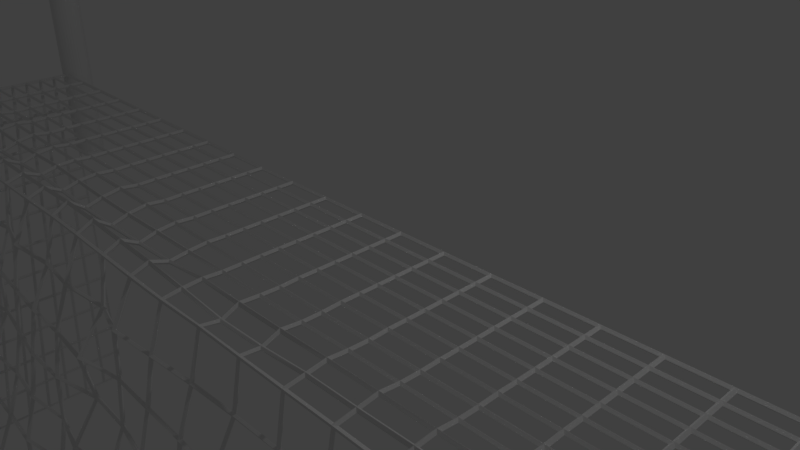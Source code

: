 # Source: Goal.blend  (saved by Blender 2.77.0; exported with 4.5.12 LTS)
import bpy
from mathutils import Matrix  # noqa: F401  (used for matrix-valued properties, if any)

bpy.ops.wm.read_factory_settings(use_empty=True)
scene = bpy.context.scene
scene.name = 'Scene'

# ---- collections
col_collection_1 = bpy.data.collections.new('Collection 1'); scene.collection.children.link(col_collection_1)

# ---- world
world_world = bpy.data.worlds.new('World'); scene.world = world_world
world_world.color = (0.05088, 0.05088, 0.05088)
world_world.use_sun_shadow = False
world_world.sun_shadow_jitter_overblur = 0.0
world_world.cycles.sampling_method = 'MANUAL'

# ---- cameras
cam_camera = bpy.data.cameras.new('Camera')
cam_camera.clip_end = 100.0
cam_camera.lens = 35.0
cam_camera.sensor_width = 32.0
cam_camera.sensor_height = 18.0
cam_camera.ortho_scale = 7.314
cam_camera.dof.focus_distance = 0.0
cam_camera.dof.aperture_fstop = 128.0

# ---- lights
light_lamp = bpy.data.lights.new('Lamp', 'POINT')
light_lamp.transmission_factor = 0.0
light_lamp.cutoff_distance = 30.0
light_lamp.energy = 100.0
light_lamp.shadow_buffer_clip_start = 1.001
light_lamp.shadow_soft_size = 0.1
light_lamp.shadow_maximum_resolution = 0.006
light_lamp.use_absolute_resolution = True

# ---- meshes
me_plane = bpy.data.meshes.new('Plane')
me_plane.from_pydata([(0.6982, 0.02452, 0.5744), (0.6892, 0.02079, 0.5654), (0.6823, 0.01389, 0.5585), (0.6786, 0.004877, 0.5548), (0.6786, -0.004877, 0.5548), (0.6823, -0.01389, 0.5585), (0.6892, -0.02079, 0.5654), (0.6982, -0.02452, 0.5744), (0.7281, 1.908e-08, 0.6043), (0.7262, -0.009567, 0.6024), (0.7126, -0.0231, 0.5889), (0.7031, -0.025, 0.5793), (0.7126, 0.0231, 0.5889), (0.717, 0.02079, 0.5932), (0.7239, 0.01389, 0.6001), (0.7262, 0.009567, 0.6024), (0.7031, 0.025, 0.5793), (0.708, 0.02452, 0.5842), (0.7208, 0.01768, 0.597), (0.7276, 0.004877, 0.6038), (0.7276, -0.004877, 0.6038), (0.7239, -0.01389, 0.6001), (0.7208, -0.01768, 0.597), (0.717, -0.02079, 0.5932), (0.708, -0.02452, 0.5842), (0.6935, -0.0231, 0.5697), (0.6854, -0.01768, 0.5616), (0.68, -0.009567, 0.5562), (0.6781, 4.805e-08, 0.5543), (0.68, 0.009567, 0.5562), (-0.8239, 0.0231, 0.5697), (0.6982, 0.02452, -0.08616), (-0.8158, 0.01768, 0.5616), (0.6935, 0.0231, -0.08616), (-0.8104, 0.009567, 0.5562), (0.6892, 0.02079, -0.08616), (-0.8085, 4.278e-08, 0.5543), (0.6854, 0.01768, -0.08616), (-0.8104, -0.009567, 0.5562), (0.6823, 0.01389, -0.08616), (-0.8158, -0.01768, 0.5616), (0.68, 0.009567, -0.08616), (-0.8239, -0.0231, 0.5697), (0.6786, 0.004877, -0.08616), (-0.8384, -0.02452, 0.5842), (0.6781, 4.469e-08, -0.08616), (-0.8474, -0.02079, 0.5932), (0.6786, -0.004877, -0.08616), (-0.8512, -0.01768, 0.597), (0.68, -0.009567, -0.08616), (-0.8543, -0.01389, 0.6001), (0.6823, -0.01389, -0.08616), (-0.858, -0.004877, 0.6038), (0.6854, -0.01768, -0.08616), (-0.858, 0.004877, 0.6038), (0.6892, -0.02079, -0.08616), (-0.8512, 0.01768, 0.597), (0.6935, -0.0231, -0.08616), (-0.8384, 0.02452, 0.5842), (0.6982, -0.02452, -0.08616), (-0.8335, 0.025, 0.5793), (0.7031, -0.025, -0.08616), (-0.8566, 0.009567, 0.6024), (0.708, -0.02452, -0.08616), (-0.8543, 0.01389, 0.6001), (0.7126, -0.0231, -0.08616), (-0.8474, 0.02079, 0.5932), (0.717, -0.02079, -0.08616), (-0.843, 0.0231, 0.5889), (0.7208, -0.01768, -0.08616), (-0.8335, -0.025, 0.5793), (0.7239, -0.01389, -0.08616), (-0.843, -0.0231, 0.5889), (0.7262, -0.009567, -0.08616), (-0.8566, -0.009567, 0.6024), (0.7276, -0.004877, -0.08616), (-0.8585, 2.434e-08, 0.6043), (0.7281, 2.243e-08, -0.08616), (-0.8286, -0.02452, 0.5744), (0.7276, 0.004877, -0.08616), (-0.8196, -0.02079, 0.5654), (0.7262, 0.009567, -0.08616), (-0.8127, -0.01389, 0.5585), (0.7239, 0.01389, -0.08616), (-0.809, -0.004877, 0.5548), (0.7208, 0.01768, -0.08616), (-0.809, 0.004877, 0.5548), (0.717, 0.02079, -0.08616), (-0.8127, 0.01389, 0.5585), (0.7126, 0.0231, -0.08616), (-0.8196, 0.02079, 0.5654), (0.708, 0.02452, -0.08616), (-0.8286, 0.02452, 0.5744), (0.7031, 0.025, -0.08616), (0.6854, 0.01768, 0.5616), (0.6935, 0.0231, 0.5697), (-0.8286, 0.02452, -0.08616), (-0.8196, 0.02079, -0.08616), (-0.8127, 0.01389, -0.08616), (-0.809, 0.004877, -0.08616), (-0.809, -0.004877, -0.08616), (-0.8127, -0.01389, -0.08616), (-0.8196, -0.02079, -0.08616), (-0.8286, -0.02452, -0.08616), (-0.8585, 2.434e-08, -0.08616), (-0.8566, -0.009567, -0.08616), (-0.843, -0.0231, -0.08616), (-0.8335, -0.025, -0.08616), (-0.843, 0.0231, -0.08616), (-0.8474, 0.02079, -0.08616), (-0.8543, 0.01389, -0.08616), (-0.8566, 0.009567, -0.08616), (-0.8335, 0.025, -0.08616), (-0.8384, 0.02452, -0.08616), (-0.8512, 0.01768, -0.08616), (-0.858, 0.004877, -0.08616), (-0.858, -0.004877, -0.08616), (-0.8543, -0.01389, -0.08616), (-0.8512, -0.01768, -0.08616), (-0.8474, -0.02079, -0.08616), (-0.8384, -0.02452, -0.08616), (-0.8239, -0.0231, -0.08616), (-0.8158, -0.01768, -0.08616), (-0.8104, -0.009567, -0.08616), (-0.8085, 4.278e-08, -0.08616), (-0.8104, 0.009567, -0.08616), (-0.8158, 0.01768, -0.08616), (-0.8239, 0.0231, -0.08616), (0.7054, -0.02507, 0.5877), (0.7054, -0.2866, 0.5877), (0.7069, -0.02507, 0.5876), (0.7069, -0.2866, 0.5876), (0.7083, -0.02507, 0.5871), (0.7083, -0.2866, 0.5871), (0.7097, -0.02507, 0.5864), (0.7097, -0.2866, 0.5864), (0.7109, -0.02507, 0.5854), (0.7109, -0.2866, 0.5854), (0.7118, -0.02507, 0.5842), (0.7118, -0.2866, 0.5842), (0.7125, -0.02507, 0.5829), (0.7125, -0.2866, 0.5829), (0.713, -0.02507, 0.5815), (0.713, -0.2866, 0.5815), (0.7131, -0.02507, 0.5799), (0.7131, -0.2866, 0.5799), (0.713, -0.02507, 0.5784), (0.713, -0.2866, 0.5784), (0.7125, -0.02507, 0.577), (0.7125, -0.2866, 0.577), (0.7118, -0.02507, 0.5756), (0.7118, -0.2866, 0.5756), (0.7109, -0.02507, 0.5744), (0.7109, -0.2866, 0.5744), (0.7097, -0.02507, 0.5735), (0.7097, -0.2866, 0.5735), (0.7083, -0.02507, 0.5728), (0.7083, -0.2866, 0.5728), (0.7069, -0.02507, 0.5723), (0.7069, -0.2866, 0.5723), (0.7054, -0.02507, 0.5722), (0.7054, -0.2866, 0.5722), (0.7039, -0.02507, 0.5723), (0.7039, -0.2866, 0.5723), (0.7024, -0.02507, 0.5728), (0.7024, -0.2866, 0.5728), (0.7011, -0.02507, 0.5735), (0.7011, -0.2866, 0.5735), (0.6999, -0.02507, 0.5744), (0.6999, -0.2866, 0.5744), (0.6989, -0.02507, 0.5756), (0.6989, -0.2866, 0.5756), (0.6982, -0.02507, 0.577), (0.6982, -0.2866, 0.577), (0.6978, -0.02507, 0.5784), (0.6978, -0.2866, 0.5784), (0.6976, -0.02507, 0.5799), (0.6976, -0.2866, 0.5799), (0.6978, -0.02507, 0.5815), (0.6978, -0.2866, 0.5815), (0.6982, -0.02507, 0.5829), (0.6982, -0.2866, 0.5829), (0.6989, -0.02507, 0.5842), (0.6989, -0.2866, 0.5842), (0.6999, -0.02507, 0.5854), (0.6999, -0.2866, 0.5854), (0.7011, -0.02507, 0.5864), (0.7011, -0.2866, 0.5864), (0.7024, -0.02507, 0.5871), (0.7024, -0.2866, 0.5871), (0.7039, -0.02507, 0.5876), (0.7039, -0.2866, 0.5876), (0.7054, -0.2889, 0.5875), (0.7069, -0.2889, 0.5874), (0.7083, -0.2888, 0.587), (0.7097, -0.2887, 0.5862), (0.7109, -0.2886, 0.5853), (0.7118, -0.2884, 0.5841), (0.7125, -0.2882, 0.5828), (0.713, -0.288, 0.5814), (0.7131, -0.2878, 0.5799), (0.713, -0.2876, 0.5784), (0.7125, -0.2873, 0.5769), (0.7118, -0.2871, 0.5756), (0.7109, -0.287, 0.5744), (0.7097, -0.2868, 0.5735), (0.7083, -0.2867, 0.5728), (0.7069, -0.2867, 0.5723), (0.7054, -0.2866, 0.5722), (0.7039, -0.2867, 0.5723), (0.7024, -0.2867, 0.5728), (0.7011, -0.2868, 0.5735), (0.6999, -0.287, 0.5744), (0.6989, -0.2871, 0.5756), (0.6982, -0.2873, 0.5769), (0.6978, -0.2876, 0.5784), (0.6976, -0.2878, 0.5799), (0.6978, -0.288, 0.5814), (0.6982, -0.2882, 0.5828), (0.6989, -0.2884, 0.5841), (0.6999, -0.2886, 0.5853), (0.7011, -0.2887, 0.5862), (0.7024, -0.2888, 0.587), (0.7039, -0.2889, 0.5874), (0.7054, -0.2911, 0.587), (0.7069, -0.2911, 0.5869), (0.7083, -0.2909, 0.5865), (0.7097, -0.2907, 0.5858), (0.7109, -0.2905, 0.5849), (0.7118, -0.2901, 0.5837), (0.7125, -0.2897, 0.5825), (0.713, -0.2893, 0.5811), (0.7131, -0.2889, 0.5796), (0.713, -0.2884, 0.5782), (0.7125, -0.288, 0.5768), (0.7118, -0.2876, 0.5755), (0.7109, -0.2873, 0.5743), (0.7097, -0.287, 0.5734), (0.7083, -0.2868, 0.5727), (0.7069, -0.2867, 0.5723), (0.7054, -0.2866, 0.5722), (0.7039, -0.2867, 0.5723), (0.7024, -0.2868, 0.5727), (0.7011, -0.287, 0.5734), (0.6999, -0.2873, 0.5743), (0.6989, -0.2876, 0.5755), (0.6982, -0.288, 0.5768), (0.6978, -0.2884, 0.5782), (0.6976, -0.2889, 0.5796), (0.6978, -0.2893, 0.5811), (0.6982, -0.2897, 0.5825), (0.6989, -0.2901, 0.5837), (0.6999, -0.2905, 0.5849), (0.7011, -0.2907, 0.5858), (0.7024, -0.2909, 0.5865), (0.7039, -0.2911, 0.5869), (0.7054, -0.2932, 0.5862), (0.7069, -0.2931, 0.5861), (0.7083, -0.293, 0.5857), (0.7097, -0.2927, 0.5851), (0.7109, -0.2923, 0.5842), (0.7118, -0.2918, 0.5831), (0.7125, -0.2912, 0.5819), (0.713, -0.2906, 0.5806), (0.7131, -0.2899, 0.5792), (0.713, -0.2893, 0.5778), (0.7125, -0.2887, 0.5765), (0.7118, -0.2881, 0.5753), (0.7109, -0.2876, 0.5742), (0.7097, -0.2872, 0.5734), (0.7083, -0.2869, 0.5727), (0.7069, -0.2867, 0.5723), (0.7054, -0.2866, 0.5722), (0.7039, -0.2867, 0.5723), (0.7024, -0.2869, 0.5727), (0.7011, -0.2872, 0.5734), (0.6999, -0.2876, 0.5742), (0.6989, -0.2881, 0.5753), (0.6982, -0.2887, 0.5765), (0.6978, -0.2893, 0.5778), (0.6976, -0.2899, 0.5792), (0.6978, -0.2906, 0.5806), (0.6982, -0.2912, 0.5819), (0.6989, -0.2918, 0.5831), (0.6999, -0.2923, 0.5842), (0.7011, -0.2927, 0.5851), (0.7024, -0.293, 0.5857), (0.7039, -0.2931, 0.5861), (0.7054, -0.2952, 0.5851), (0.7069, -0.2951, 0.585), (0.7083, -0.2949, 0.5847), (0.7097, -0.2945, 0.5841), (0.7109, -0.2939, 0.5832), (0.7118, -0.2933, 0.5823), (0.7125, -0.2925, 0.5811), (0.713, -0.2917, 0.5799), (0.7131, -0.2909, 0.5787), (0.713, -0.2901, 0.5774), (0.7125, -0.2893, 0.5762), (0.7118, -0.2885, 0.5751), (0.7109, -0.2879, 0.5741), (0.7097, -0.2874, 0.5733), (0.7083, -0.287, 0.5727), (0.7069, -0.2867, 0.5723), (0.7054, -0.2866, 0.5722), (0.7039, -0.2867, 0.5723), (0.7024, -0.287, 0.5727), (0.7011, -0.2874, 0.5733), (0.6999, -0.2879, 0.5741), (0.6989, -0.2885, 0.5751), (0.6982, -0.2893, 0.5762), (0.6978, -0.2901, 0.5774), (0.6976, -0.2909, 0.5787), (0.6978, -0.2917, 0.5799), (0.6982, -0.2925, 0.5811), (0.6989, -0.2933, 0.5823), (0.6999, -0.2939, 0.5832), (0.7011, -0.2945, 0.5841), (0.7024, -0.2949, 0.5847), (0.7039, -0.2951, 0.585), (0.7054, -0.297, 0.5838), (0.7069, -0.2969, 0.5837), (0.7083, -0.2966, 0.5833), (0.7097, -0.2961, 0.5828), (0.7109, -0.2955, 0.5821), (0.7118, -0.2947, 0.5812), (0.7125, -0.2938, 0.5802), (0.713, -0.2928, 0.5791), (0.7131, -0.2918, 0.578), (0.713, -0.2908, 0.5768), (0.7125, -0.2898, 0.5758), (0.7118, -0.2889, 0.5747), (0.7109, -0.2882, 0.5739), (0.7097, -0.2875, 0.5731), (0.7083, -0.287, 0.5726), (0.7069, -0.2867, 0.5723), (0.7054, -0.2866, 0.5722), (0.7039, -0.2867, 0.5723), (0.7024, -0.287, 0.5726), (0.7011, -0.2875, 0.5731), (0.6999, -0.2882, 0.5739), (0.6989, -0.2889, 0.5747), (0.6982, -0.2898, 0.5758), (0.6978, -0.2908, 0.5768), (0.6976, -0.2918, 0.578), (0.6978, -0.2928, 0.5791), (0.6982, -0.2938, 0.5802), (0.6989, -0.2947, 0.5812), (0.6999, -0.2955, 0.5821), (0.7011, -0.2961, 0.5828), (0.7024, -0.2966, 0.5833), (0.7039, -0.2969, 0.5837), (0.7054, -0.2985, 0.5822), (0.7069, -0.2984, 0.5821), (0.7083, -0.2981, 0.5818), (0.7097, -0.2975, 0.5813), (0.7109, -0.2968, 0.5807), (0.7118, -0.2959, 0.5799), (0.7125, -0.2949, 0.5791), (0.713, -0.2938, 0.5781), (0.7131, -0.2926, 0.5772), (0.713, -0.2914, 0.5762), (0.7125, -0.2903, 0.5753), (0.7118, -0.2893, 0.5744), (0.7109, -0.2884, 0.5736), (0.7097, -0.2877, 0.573), (0.7083, -0.2871, 0.5726), (0.7069, -0.2868, 0.5723), (0.7054, -0.2866, 0.5722), (0.7039, -0.2868, 0.5723), (0.7024, -0.2871, 0.5726), (0.7011, -0.2877, 0.573), (0.6999, -0.2884, 0.5736), (0.6989, -0.2893, 0.5744), (0.6982, -0.2903, 0.5753), (0.6978, -0.2914, 0.5762), (0.6976, -0.2926, 0.5772), (0.6978, -0.2938, 0.5781), (0.6982, -0.2949, 0.5791), (0.6989, -0.2959, 0.5799), (0.6999, -0.2968, 0.5807), (0.7011, -0.2975, 0.5813), (0.7024, -0.2981, 0.5818), (0.7039, -0.2984, 0.5821), (0.7054, -0.2999, 0.5803), (0.7069, -0.2997, 0.5802), (0.7083, -0.2994, 0.58), (0.7097, -0.2988, 0.5796), (0.7109, -0.2979, 0.5791), (0.7118, -0.2969, 0.5785), (0.7125, -0.2958, 0.5778), (0.713, -0.2945, 0.577), (0.7131, -0.2933, 0.5762), (0.713, -0.292, 0.5755), (0.7125, -0.2907, 0.5747), (0.7118, -0.2896, 0.574), (0.7109, -0.2886, 0.5734), (0.7097, -0.2878, 0.5729), (0.7083, -0.2872, 0.5725), (0.7069, -0.2868, 0.5722), (0.7054, -0.2866, 0.5722), (0.7039, -0.2868, 0.5722), (0.7024, -0.2872, 0.5725), (0.7011, -0.2878, 0.5729), (0.6999, -0.2886, 0.5734), (0.6989, -0.2896, 0.574), (0.6982, -0.2907, 0.5747), (0.6978, -0.292, 0.5755), (0.6976, -0.2933, 0.5762), (0.6978, -0.2945, 0.577), (0.6982, -0.2958, 0.5778), (0.6989, -0.2969, 0.5785), (0.6999, -0.2979, 0.5791), (0.7011, -0.2988, 0.5796), (0.7024, -0.2994, 0.58), (0.7039, -0.2997, 0.5802), (0.7054, -0.3009, 0.5783), (0.7069, -0.3008, 0.5783), (0.7083, -0.3004, 0.5781), (0.7097, -0.2997, 0.5778), (0.7109, -0.2988, 0.5774), (0.7118, -0.2977, 0.577), (0.7125, -0.2965, 0.5764), (0.713, -0.2952, 0.5758), (0.7131, -0.2938, 0.5752), (0.713, -0.2924, 0.5746), (0.7125, -0.2911, 0.5741), (0.7118, -0.2898, 0.5735), (0.7109, -0.2887, 0.5731), (0.7097, -0.2879, 0.5727), (0.7083, -0.2872, 0.5724), (0.7069, -0.2868, 0.5722), (0.7054, -0.2866, 0.5722), (0.7039, -0.2868, 0.5722), (0.7024, -0.2872, 0.5724), (0.7011, -0.2879, 0.5727), (0.6999, -0.2887, 0.5731), (0.6989, -0.2898, 0.5735), (0.6982, -0.2911, 0.5741), (0.6978, -0.2924, 0.5746), (0.6976, -0.2938, 0.5752), (0.6978, -0.2952, 0.5758), (0.6982, -0.2965, 0.5764), (0.6989, -0.2977, 0.577), (0.6999, -0.2988, 0.5774), (0.7011, -0.2997, 0.5778), (0.7024, -0.3004, 0.5781), (0.7039, -0.3008, 0.5783), (0.7054, -0.3017, 0.5762), (0.7069, -0.3015, 0.5762), (0.7083, -0.3011, 0.576), (0.7097, -0.3004, 0.5759), (0.7109, -0.2995, 0.5756), (0.7118, -0.2983, 0.5753), (0.7125, -0.297, 0.5749), (0.713, -0.2956, 0.5746), (0.7131, -0.2941, 0.5742), (0.713, -0.2927, 0.5738), (0.7125, -0.2913, 0.5734), (0.7118, -0.29, 0.5731), (0.7109, -0.2888, 0.5728), (0.7097, -0.2879, 0.5725), (0.7083, -0.2872, 0.5723), (0.7069, -0.2868, 0.5722), (0.7054, -0.2866, 0.5722), (0.7039, -0.2868, 0.5722), (0.7024, -0.2872, 0.5723), (0.7011, -0.2879, 0.5725), (0.6999, -0.2888, 0.5728), (0.6989, -0.29, 0.5731), (0.6982, -0.2913, 0.5734), (0.6978, -0.2927, 0.5738), (0.6976, -0.2941, 0.5742), (0.6978, -0.2956, 0.5746), (0.6982, -0.297, 0.5749), (0.6989, -0.2983, 0.5753), (0.6999, -0.2995, 0.5756), (0.7011, -0.3004, 0.5759), (0.7024, -0.3011, 0.576), (0.7039, -0.3015, 0.5762), (0.7069, -0.4827, -0.1), (0.7054, -0.4828, -0.09996), (0.7083, -0.4823, -0.1001), (0.7097, -0.4816, -0.1003), (0.7109, -0.4806, -0.1005), (0.7118, -0.4795, -0.1009), (0.7125, -0.4782, -0.1012), (0.713, -0.4768, -0.1016), (0.7131, -0.4753, -0.102), (0.713, -0.4739, -0.1024), (0.7125, -0.4725, -0.1027), (0.7118, -0.4712, -0.1031), (0.7109, -0.47, -0.1034), (0.7097, -0.4691, -0.1036), (0.7083, -0.4684, -0.1038), (0.7069, -0.468, -0.1039), (0.7054, -0.4678, -0.104), (0.7039, -0.468, -0.1039), (0.7024, -0.4684, -0.1038), (0.7011, -0.4691, -0.1036), (0.6999, -0.47, -0.1034), (0.6989, -0.4712, -0.1031), (0.6982, -0.4725, -0.1027), (0.6978, -0.4739, -0.1024), (0.6976, -0.4753, -0.102), (0.6978, -0.4768, -0.1016), (0.6982, -0.4782, -0.1012), (0.6989, -0.4795, -0.1009), (0.6999, -0.4806, -0.1005), (0.7011, -0.4816, -0.1003), (0.7024, -0.4823, -0.1001), (0.7039, -0.4827, -0.1), (-0.8326, -0.02507, 0.5877), (-0.8326, -0.2866, 0.5877), (-0.8311, -0.02507, 0.5876), (-0.8311, -0.2866, 0.5876), (-0.8296, -0.02507, 0.5871), (-0.8296, -0.2866, 0.5871), (-0.8283, -0.02507, 0.5864), (-0.8283, -0.2866, 0.5864), (-0.8271, -0.02507, 0.5854), (-0.8271, -0.2866, 0.5854), (-0.8261, -0.02507, 0.5842), (-0.8261, -0.2866, 0.5842), (-0.8254, -0.02507, 0.5829), (-0.8254, -0.2866, 0.5829), (-0.825, -0.02507, 0.5815), (-0.825, -0.2866, 0.5815), (-0.8248, -0.02507, 0.5799), (-0.8248, -0.2866, 0.5799), (-0.825, -0.02507, 0.5784), (-0.825, -0.2866, 0.5784), (-0.8254, -0.02507, 0.577), (-0.8254, -0.2866, 0.577), (-0.8261, -0.02507, 0.5756), (-0.8261, -0.2866, 0.5756), (-0.8271, -0.02507, 0.5744), (-0.8271, -0.2866, 0.5744), (-0.8283, -0.02507, 0.5735), (-0.8283, -0.2866, 0.5735), (-0.8296, -0.02507, 0.5728), (-0.8296, -0.2866, 0.5728), (-0.8311, -0.02507, 0.5723), (-0.8311, -0.2866, 0.5723), (-0.8326, -0.02507, 0.5722), (-0.8326, -0.2866, 0.5722), (-0.8341, -0.02507, 0.5723), (-0.8341, -0.2866, 0.5723), (-0.8356, -0.02507, 0.5728), (-0.8356, -0.2866, 0.5728), (-0.8369, -0.02507, 0.5735), (-0.8369, -0.2866, 0.5735), (-0.8381, -0.02507, 0.5744), (-0.8381, -0.2866, 0.5744), (-0.8391, -0.02507, 0.5756), (-0.8391, -0.2866, 0.5756), (-0.8398, -0.02507, 0.577), (-0.8398, -0.2866, 0.577), (-0.8402, -0.02507, 0.5784), (-0.8402, -0.2866, 0.5784), (-0.8404, -0.02507, 0.5799), (-0.8404, -0.2866, 0.5799), (-0.8402, -0.02507, 0.5815), (-0.8402, -0.2866, 0.5815), (-0.8398, -0.02507, 0.5829), (-0.8398, -0.2866, 0.5829), (-0.8391, -0.02507, 0.5842), (-0.8391, -0.2866, 0.5842), (-0.8381, -0.02507, 0.5854), (-0.8381, -0.2866, 0.5854), (-0.8369, -0.02507, 0.5864), (-0.8369, -0.2866, 0.5864), (-0.8356, -0.02507, 0.5871), (-0.8356, -0.2866, 0.5871), (-0.8341, -0.02507, 0.5876), (-0.8341, -0.2866, 0.5876), (-0.8326, -0.2889, 0.5875), (-0.8311, -0.2889, 0.5874), (-0.8296, -0.2888, 0.587), (-0.8283, -0.2887, 0.5862), (-0.8271, -0.2886, 0.5853), (-0.8261, -0.2884, 0.5841), (-0.8254, -0.2882, 0.5828), (-0.825, -0.288, 0.5814), (-0.8248, -0.2878, 0.5799), (-0.825, -0.2876, 0.5784), (-0.8254, -0.2873, 0.5769), (-0.8261, -0.2871, 0.5756), (-0.8271, -0.287, 0.5744), (-0.8283, -0.2868, 0.5735), (-0.8296, -0.2867, 0.5728), (-0.8311, -0.2867, 0.5723), (-0.8326, -0.2866, 0.5722), (-0.8341, -0.2867, 0.5723), (-0.8356, -0.2867, 0.5728), (-0.8369, -0.2868, 0.5735), (-0.8381, -0.287, 0.5744), (-0.8391, -0.2871, 0.5756), (-0.8398, -0.2873, 0.5769), (-0.8402, -0.2876, 0.5784), (-0.8404, -0.2878, 0.5799), (-0.8402, -0.288, 0.5814), (-0.8398, -0.2882, 0.5828), (-0.8391, -0.2884, 0.5841), (-0.8381, -0.2886, 0.5853), (-0.8369, -0.2887, 0.5862), (-0.8356, -0.2888, 0.587), (-0.8341, -0.2889, 0.5874), (-0.8326, -0.2911, 0.587), (-0.8311, -0.2911, 0.5869), (-0.8296, -0.2909, 0.5865), (-0.8283, -0.2907, 0.5858), (-0.8271, -0.2905, 0.5849), (-0.8261, -0.2901, 0.5837), (-0.8254, -0.2897, 0.5825), (-0.825, -0.2893, 0.5811), (-0.8248, -0.2889, 0.5796), (-0.825, -0.2884, 0.5782), (-0.8254, -0.288, 0.5768), (-0.8261, -0.2876, 0.5755), (-0.8271, -0.2873, 0.5743), (-0.8283, -0.287, 0.5734), (-0.8296, -0.2868, 0.5727), (-0.8311, -0.2867, 0.5723), (-0.8326, -0.2866, 0.5722), (-0.8341, -0.2867, 0.5723), (-0.8356, -0.2868, 0.5727), (-0.8369, -0.287, 0.5734), (-0.8381, -0.2873, 0.5743), (-0.8391, -0.2876, 0.5755), (-0.8398, -0.288, 0.5768), (-0.8402, -0.2884, 0.5782), (-0.8404, -0.2889, 0.5796), (-0.8402, -0.2893, 0.5811), (-0.8398, -0.2897, 0.5825), (-0.8391, -0.2901, 0.5837), (-0.8381, -0.2905, 0.5849), (-0.8369, -0.2907, 0.5858), (-0.8356, -0.2909, 0.5865), (-0.8341, -0.2911, 0.5869), (-0.8326, -0.2932, 0.5862), (-0.8311, -0.2931, 0.5861), (-0.8296, -0.293, 0.5857), (-0.8283, -0.2927, 0.5851), (-0.8271, -0.2923, 0.5842), (-0.8261, -0.2918, 0.5831), (-0.8254, -0.2912, 0.5819), (-0.825, -0.2906, 0.5806), (-0.8248, -0.2899, 0.5792), (-0.825, -0.2893, 0.5778), (-0.8254, -0.2887, 0.5765), (-0.8261, -0.2881, 0.5753), (-0.8271, -0.2876, 0.5742), (-0.8283, -0.2872, 0.5734), (-0.8296, -0.2869, 0.5727), (-0.8311, -0.2867, 0.5723), (-0.8326, -0.2866, 0.5722), (-0.8341, -0.2867, 0.5723), (-0.8356, -0.2869, 0.5727), (-0.8369, -0.2872, 0.5734), (-0.8381, -0.2876, 0.5742), (-0.8391, -0.2881, 0.5753), (-0.8398, -0.2887, 0.5765), (-0.8402, -0.2893, 0.5778), (-0.8404, -0.2899, 0.5792), (-0.8402, -0.2906, 0.5806), (-0.8398, -0.2912, 0.5819), (-0.8391, -0.2918, 0.5831), (-0.8381, -0.2923, 0.5842), (-0.8369, -0.2927, 0.5851), (-0.8356, -0.293, 0.5857), (-0.8341, -0.2931, 0.5861), (-0.8326, -0.2952, 0.5851), (-0.8311, -0.2951, 0.585), (-0.8296, -0.2949, 0.5847), (-0.8283, -0.2945, 0.5841), (-0.8271, -0.2939, 0.5832), (-0.8261, -0.2933, 0.5823), (-0.8254, -0.2925, 0.5811), (-0.825, -0.2917, 0.5799), (-0.8248, -0.2909, 0.5787), (-0.825, -0.2901, 0.5774), (-0.8254, -0.2893, 0.5762), (-0.8261, -0.2885, 0.5751), (-0.8271, -0.2879, 0.5741), (-0.8283, -0.2874, 0.5733), (-0.8296, -0.287, 0.5727), (-0.8311, -0.2867, 0.5723), (-0.8326, -0.2866, 0.5722), (-0.8341, -0.2867, 0.5723), (-0.8356, -0.287, 0.5727), (-0.8369, -0.2874, 0.5733), (-0.8381, -0.2879, 0.5741), (-0.8391, -0.2885, 0.5751), (-0.8398, -0.2893, 0.5762), (-0.8402, -0.2901, 0.5774), (-0.8404, -0.2909, 0.5787), (-0.8402, -0.2917, 0.5799), (-0.8398, -0.2925, 0.5811), (-0.8391, -0.2933, 0.5823), (-0.8381, -0.2939, 0.5832), (-0.8369, -0.2945, 0.5841), (-0.8356, -0.2949, 0.5847), (-0.8341, -0.2951, 0.585), (-0.8326, -0.297, 0.5838), (-0.8311, -0.2969, 0.5837), (-0.8296, -0.2966, 0.5833), (-0.8283, -0.2961, 0.5828), (-0.8271, -0.2955, 0.5821), (-0.8261, -0.2947, 0.5812), (-0.8254, -0.2938, 0.5802), (-0.825, -0.2928, 0.5791), (-0.8248, -0.2918, 0.578), (-0.825, -0.2908, 0.5768), (-0.8254, -0.2898, 0.5758), (-0.8261, -0.2889, 0.5747), (-0.8271, -0.2882, 0.5739), (-0.8283, -0.2875, 0.5731), (-0.8296, -0.287, 0.5726), (-0.8311, -0.2867, 0.5723), (-0.8326, -0.2866, 0.5722), (-0.8341, -0.2867, 0.5723), (-0.8356, -0.287, 0.5726), (-0.8369, -0.2875, 0.5731), (-0.8381, -0.2882, 0.5739), (-0.8391, -0.2889, 0.5747), (-0.8398, -0.2898, 0.5758), (-0.8402, -0.2908, 0.5768), (-0.8404, -0.2918, 0.578), (-0.8402, -0.2928, 0.5791), (-0.8398, -0.2938, 0.5802), (-0.8391, -0.2947, 0.5812), (-0.8381, -0.2955, 0.5821), (-0.8369, -0.2961, 0.5828), (-0.8356, -0.2966, 0.5833), (-0.8341, -0.2969, 0.5837), (-0.8326, -0.2985, 0.5822), (-0.8311, -0.2984, 0.5821), (-0.8296, -0.2981, 0.5818), (-0.8283, -0.2975, 0.5813), (-0.8271, -0.2968, 0.5807), (-0.8261, -0.2959, 0.5799), (-0.8254, -0.2949, 0.5791), (-0.825, -0.2938, 0.5781), (-0.8248, -0.2926, 0.5772), (-0.825, -0.2914, 0.5762), (-0.8254, -0.2903, 0.5753), (-0.8261, -0.2893, 0.5744), (-0.8271, -0.2884, 0.5736), (-0.8283, -0.2877, 0.573), (-0.8296, -0.2871, 0.5726), (-0.8311, -0.2868, 0.5723), (-0.8326, -0.2866, 0.5722), (-0.8341, -0.2868, 0.5723), (-0.8356, -0.2871, 0.5726), (-0.8369, -0.2877, 0.573), (-0.8381, -0.2884, 0.5736), (-0.8391, -0.2893, 0.5744), (-0.8398, -0.2903, 0.5753), (-0.8402, -0.2914, 0.5762), (-0.8404, -0.2926, 0.5772), (-0.8402, -0.2938, 0.5781), (-0.8398, -0.2949, 0.5791), (-0.8391, -0.2959, 0.5799), (-0.8381, -0.2968, 0.5807), (-0.8369, -0.2975, 0.5813), (-0.8356, -0.2981, 0.5818), (-0.8341, -0.2984, 0.5821), (-0.8326, -0.2999, 0.5803), (-0.8311, -0.2997, 0.5802), (-0.8296, -0.2994, 0.58), (-0.8283, -0.2988, 0.5796), (-0.8271, -0.2979, 0.5791), (-0.8261, -0.2969, 0.5785), (-0.8254, -0.2958, 0.5778), (-0.825, -0.2945, 0.577), (-0.8248, -0.2933, 0.5762), (-0.825, -0.292, 0.5755), (-0.8254, -0.2907, 0.5747), (-0.8261, -0.2896, 0.574), (-0.8271, -0.2886, 0.5734), (-0.8283, -0.2878, 0.5729), (-0.8296, -0.2872, 0.5725), (-0.8311, -0.2868, 0.5722), (-0.8326, -0.2866, 0.5722), (-0.8341, -0.2868, 0.5722), (-0.8356, -0.2872, 0.5725), (-0.8369, -0.2878, 0.5729), (-0.8381, -0.2886, 0.5734), (-0.8391, -0.2896, 0.574), (-0.8398, -0.2907, 0.5747), (-0.8402, -0.292, 0.5755), (-0.8404, -0.2933, 0.5762), (-0.8402, -0.2945, 0.577), (-0.8398, -0.2958, 0.5778), (-0.8391, -0.2969, 0.5785), (-0.8381, -0.2979, 0.5791), (-0.8369, -0.2988, 0.5796), (-0.8356, -0.2994, 0.58), (-0.8341, -0.2997, 0.5802), (-0.8326, -0.3009, 0.5783), (-0.8311, -0.3008, 0.5783), (-0.8296, -0.3004, 0.5781), (-0.8283, -0.2997, 0.5778), (-0.8271, -0.2988, 0.5774), (-0.8261, -0.2977, 0.577), (-0.8254, -0.2965, 0.5764), (-0.825, -0.2952, 0.5758), (-0.8248, -0.2938, 0.5752), (-0.825, -0.2924, 0.5746), (-0.8254, -0.2911, 0.5741), (-0.8261, -0.2898, 0.5735), (-0.8271, -0.2887, 0.5731), (-0.8283, -0.2879, 0.5727), (-0.8296, -0.2872, 0.5724), (-0.8311, -0.2868, 0.5722), (-0.8326, -0.2866, 0.5722), (-0.8341, -0.2868, 0.5722), (-0.8356, -0.2872, 0.5724), (-0.8369, -0.2879, 0.5727), (-0.8381, -0.2887, 0.5731), (-0.8391, -0.2898, 0.5735), (-0.8398, -0.2911, 0.5741), (-0.8402, -0.2924, 0.5746), (-0.8404, -0.2938, 0.5752), (-0.8402, -0.2952, 0.5758), (-0.8398, -0.2965, 0.5764), (-0.8391, -0.2977, 0.577), (-0.8381, -0.2988, 0.5774), (-0.8369, -0.2997, 0.5778), (-0.8356, -0.3004, 0.5781), (-0.8341, -0.3008, 0.5783), (-0.8326, -0.3017, 0.5762), (-0.8311, -0.3015, 0.5762), (-0.8296, -0.3011, 0.576), (-0.8283, -0.3004, 0.5759), (-0.8271, -0.2995, 0.5756), (-0.8261, -0.2983, 0.5753), (-0.8254, -0.297, 0.5749), (-0.825, -0.2956, 0.5746), (-0.8248, -0.2941, 0.5742), (-0.825, -0.2927, 0.5738), (-0.8254, -0.2913, 0.5734), (-0.8261, -0.29, 0.5731), (-0.8271, -0.2888, 0.5728), (-0.8283, -0.2879, 0.5725), (-0.8296, -0.2872, 0.5723), (-0.8311, -0.2868, 0.5722), (-0.8326, -0.2866, 0.5722), (-0.8341, -0.2868, 0.5722), (-0.8356, -0.2872, 0.5723), (-0.8369, -0.2879, 0.5725), (-0.8381, -0.2888, 0.5728), (-0.8391, -0.29, 0.5731), (-0.8398, -0.2913, 0.5734), (-0.8402, -0.2927, 0.5738), (-0.8404, -0.2941, 0.5742), (-0.8402, -0.2956, 0.5746), (-0.8398, -0.297, 0.5749), (-0.8391, -0.2983, 0.5753), (-0.8381, -0.2995, 0.5756), (-0.8369, -0.3004, 0.5759), (-0.8356, -0.3011, 0.576), (-0.8341, -0.3015, 0.5762), (-0.8311, -0.4827, -0.1), (-0.8326, -0.4828, -0.09996), (-0.8296, -0.4823, -0.1001), (-0.8283, -0.4816, -0.1003), (-0.8271, -0.4806, -0.1005), (-0.8261, -0.4795, -0.1009), (-0.8254, -0.4782, -0.1012), (-0.825, -0.4768, -0.1016), (-0.8248, -0.4753, -0.102), (-0.825, -0.4739, -0.1024), (-0.8254, -0.4725, -0.1027), (-0.8261, -0.4712, -0.1031), (-0.8271, -0.47, -0.1034), (-0.8283, -0.4691, -0.1036), (-0.8296, -0.4684, -0.1038), (-0.8311, -0.468, -0.1039), (-0.8326, -0.4678, -0.104), (-0.8341, -0.468, -0.1039), (-0.8356, -0.4684, -0.1038), (-0.8369, -0.4691, -0.1036), (-0.8381, -0.47, -0.1034), (-0.8391, -0.4712, -0.1031), (-0.8398, -0.4725, -0.1027), (-0.8402, -0.4739, -0.1024), (-0.8404, -0.4753, -0.102), (-0.8402, -0.4768, -0.1016), (-0.8398, -0.4782, -0.1012), (-0.8391, -0.4795, -0.1009), (-0.8381, -0.4806, -0.1005), (-0.8369, -0.4816, -0.1003), (-0.8356, -0.4823, -0.1001), (-0.8341, -0.4827, -0.1)], [], [(74, 52, 116, 105), (55, 6, 26, 53), (7, 11, 70, 78), (53, 26, 5, 51), (16, 0, 92, 60), (91, 17, 12, 89), (15, 14, 64, 62), (89, 12, 13, 87), (10, 23, 46, 72), (87, 13, 18, 85), (12, 17, 58, 68), (85, 18, 14, 83), (11, 24, 44, 70), (51, 5, 27, 49), (14, 18, 56, 64), (83, 14, 15, 81), (23, 22, 48, 46), (81, 15, 19, 79), (2, 29, 34, 88), (79, 19, 8, 77), (94, 2, 88, 32), (77, 8, 20, 75), (24, 10, 72, 44), (75, 20, 9, 73), (27, 5, 82, 38), (73, 9, 21, 71), (17, 16, 60, 58), (71, 21, 22, 69), (19, 15, 62, 54), (69, 22, 23, 67), (4, 27, 38, 84), (67, 23, 10, 65), (1, 94, 32, 90), (65, 10, 24, 63), (22, 21, 50, 48), (63, 24, 11, 61), (61, 11, 7, 59), (8, 19, 54, 76), (59, 7, 25, 57), (29, 3, 86, 34), (57, 25, 6, 55), (13, 12, 68, 66), (49, 27, 4, 47), (6, 25, 42, 80), (47, 4, 28, 45), (25, 7, 78, 42), (45, 28, 3, 43), (18, 13, 66, 56), (43, 3, 29, 41), (3, 28, 36, 86), (41, 29, 2, 39), (20, 8, 76, 52), (39, 2, 94, 37), (95, 1, 90, 30), (37, 94, 1, 35), (26, 6, 80, 40), (35, 1, 95, 33), (0, 95, 30, 92), (33, 95, 0, 31), (21, 9, 74, 50), (31, 0, 16, 93), (89, 87, 85, 83, 81, 79, 77, 75, 73, 71, 69, 67, 65, 63, 61, 59, 57, 55, 53, 51, 49, 47, 45, 43, 41, 39, 37, 35, 33, 31, 93, 91), (28, 4, 84, 36), (93, 16, 17, 91), (5, 26, 40, 82), (9, 20, 52, 74), (40, 80, 102, 122), (78, 70, 107, 103), (58, 60, 112, 113), (62, 64, 110, 111), (38, 82, 101, 123), (52, 76, 104, 116), (46, 48, 118, 119), (72, 46, 119, 106), (66, 68, 108, 109), (54, 62, 111, 115), (32, 88, 98, 126), (86, 36, 124, 99), (56, 66, 109, 114), (60, 92, 96, 112), (80, 42, 121, 102), (70, 44, 120, 107), (68, 58, 113, 108), (48, 50, 117, 118), (92, 30, 127, 96), (36, 84, 100, 124), (90, 32, 126, 97), (76, 54, 115, 104), (30, 90, 97, 127), (84, 38, 123, 100), (50, 74, 105, 117), (64, 56, 114, 110), (44, 72, 106, 120), (42, 78, 103, 121), (82, 40, 122, 101), (34, 86, 99, 125), (88, 34, 125, 98), (128, 129, 131, 130), (130, 131, 133, 132), (132, 133, 135, 134), (134, 135, 137, 136), (136, 137, 139, 138), (138, 139, 141, 140), (140, 141, 143, 142), (142, 143, 145, 144), (144, 145, 147, 146), (146, 147, 149, 148), (148, 149, 151, 150), (150, 151, 153, 152), (152, 153, 155, 154), (154, 155, 157, 156), (156, 157, 159, 158), (158, 159, 161, 160), (160, 161, 163, 162), (162, 163, 165, 164), (164, 165, 167, 166), (166, 167, 169, 168), (168, 169, 171, 170), (170, 171, 173, 172), (172, 173, 175, 174), (174, 175, 177, 176), (176, 177, 179, 178), (178, 179, 181, 180), (180, 181, 183, 182), (182, 183, 185, 184), (184, 185, 187, 186), (186, 187, 189, 188), (151, 149, 202, 203), (188, 189, 191, 190), (190, 191, 129, 128), (128, 130, 132, 134, 136, 138, 140, 142, 144, 146, 148, 150, 152, 154, 156, 158, 160, 162, 164, 166, 168, 170, 172, 174, 176, 178, 180, 182, 184, 186, 188, 190), (196, 195, 227, 228), (169, 167, 211, 212), (187, 185, 220, 221), (143, 141, 198, 199), (161, 159, 207, 208), (179, 177, 216, 217), (135, 133, 194, 195), (153, 151, 203, 204), (171, 169, 212, 213), (189, 187, 221, 222), (145, 143, 199, 200), (163, 161, 208, 209), (181, 179, 217, 218), (137, 135, 195, 196), (155, 153, 204, 205), (173, 171, 213, 214), (191, 189, 222, 223), (147, 145, 200, 201), (165, 163, 209, 210), (183, 181, 218, 219), (139, 137, 196, 197), (157, 155, 205, 206), (175, 173, 214, 215), (131, 129, 192, 193), (129, 191, 223, 192), (149, 147, 201, 202), (167, 165, 210, 211), (185, 183, 219, 220), (141, 139, 197, 198), (159, 157, 206, 207), (177, 175, 215, 216), (133, 131, 193, 194), (231, 230, 262, 263), (223, 222, 254, 255), (210, 209, 241, 242), (197, 196, 228, 229), (192, 223, 255, 224), (211, 210, 242, 243), (198, 197, 229, 230), (212, 211, 243, 244), (199, 198, 230, 231), (213, 212, 244, 245), (200, 199, 231, 232), (214, 213, 245, 246), (201, 200, 232, 233), (215, 214, 246, 247), (202, 201, 233, 234), (216, 215, 247, 248), (203, 202, 234, 235), (217, 216, 248, 249), (204, 203, 235, 236), (218, 217, 249, 250), (205, 204, 236, 237), (219, 218, 250, 251), (206, 205, 237, 238), (193, 192, 224, 225), (220, 219, 251, 252), (207, 206, 238, 239), (194, 193, 225, 226), (221, 220, 252, 253), (208, 207, 239, 240), (195, 194, 226, 227), (222, 221, 253, 254), (209, 208, 240, 241), (266, 265, 297, 298), (245, 244, 276, 277), (232, 231, 263, 264), (246, 245, 277, 278), (233, 232, 264, 265), (247, 246, 278, 279), (234, 233, 265, 266), (248, 247, 279, 280), (235, 234, 266, 267), (249, 248, 280, 281), (236, 235, 267, 268), (250, 249, 281, 282), (237, 236, 268, 269), (251, 250, 282, 283), (238, 237, 269, 270), (225, 224, 256, 257), (252, 251, 283, 284), (239, 238, 270, 271), (226, 225, 257, 258), (253, 252, 284, 285), (240, 239, 271, 272), (227, 226, 258, 259), (254, 253, 285, 286), (241, 240, 272, 273), (228, 227, 259, 260), (255, 254, 286, 287), (242, 241, 273, 274), (229, 228, 260, 261), (224, 255, 287, 256), (243, 242, 274, 275), (230, 229, 261, 262), (244, 243, 275, 276), (301, 300, 332, 333), (280, 279, 311, 312), (267, 266, 298, 299), (281, 280, 312, 313), (268, 267, 299, 300), (282, 281, 313, 314), (269, 268, 300, 301), (283, 282, 314, 315), (270, 269, 301, 302), (257, 256, 288, 289), (284, 283, 315, 316), (271, 270, 302, 303), (258, 257, 289, 290), (285, 284, 316, 317), (272, 271, 303, 304), (259, 258, 290, 291), (286, 285, 317, 318), (273, 272, 304, 305), (260, 259, 291, 292), (287, 286, 318, 319), (274, 273, 305, 306), (261, 260, 292, 293), (256, 287, 319, 288), (275, 274, 306, 307), (262, 261, 293, 294), (276, 275, 307, 308), (263, 262, 294, 295), (277, 276, 308, 309), (264, 263, 295, 296), (278, 277, 309, 310), (265, 264, 296, 297), (279, 278, 310, 311), (336, 335, 367, 368), (315, 314, 346, 347), (302, 301, 333, 334), (289, 288, 320, 321), (316, 315, 347, 348), (303, 302, 334, 335), (290, 289, 321, 322), (317, 316, 348, 349), (304, 303, 335, 336), (291, 290, 322, 323), (318, 317, 349, 350), (305, 304, 336, 337), (292, 291, 323, 324), (319, 318, 350, 351), (306, 305, 337, 338), (293, 292, 324, 325), (288, 319, 351, 320), (307, 306, 338, 339), (294, 293, 325, 326), (308, 307, 339, 340), (295, 294, 326, 327), (309, 308, 340, 341), (296, 295, 327, 328), (310, 309, 341, 342), (297, 296, 328, 329), (311, 310, 342, 343), (298, 297, 329, 330), (312, 311, 343, 344), (299, 298, 330, 331), (313, 312, 344, 345), (300, 299, 331, 332), (314, 313, 345, 346), (371, 370, 402, 403), (323, 322, 354, 355), (350, 349, 381, 382), (337, 336, 368, 369), (324, 323, 355, 356), (351, 350, 382, 383), (338, 337, 369, 370), (325, 324, 356, 357), (320, 351, 383, 352), (339, 338, 370, 371), (326, 325, 357, 358), (340, 339, 371, 372), (327, 326, 358, 359), (341, 340, 372, 373), (328, 327, 359, 360), (342, 341, 373, 374), (329, 328, 360, 361), (343, 342, 374, 375), (330, 329, 361, 362), (344, 343, 375, 376), (331, 330, 362, 363), (345, 344, 376, 377), (332, 331, 363, 364), (346, 345, 377, 378), (333, 332, 364, 365), (347, 346, 378, 379), (334, 333, 365, 366), (321, 320, 352, 353), (348, 347, 379, 380), (335, 334, 366, 367), (322, 321, 353, 354), (349, 348, 380, 381), (406, 405, 437, 438), (358, 357, 389, 390), (372, 371, 403, 404), (359, 358, 390, 391), (373, 372, 404, 405), (360, 359, 391, 392), (374, 373, 405, 406), (361, 360, 392, 393), (375, 374, 406, 407), (362, 361, 393, 394), (376, 375, 407, 408), (363, 362, 394, 395), (377, 376, 408, 409), (364, 363, 395, 396), (378, 377, 409, 410), (365, 364, 396, 397), (379, 378, 410, 411), (366, 365, 397, 398), (353, 352, 384, 385), (380, 379, 411, 412), (367, 366, 398, 399), (354, 353, 385, 386), (381, 380, 412, 413), (368, 367, 399, 400), (355, 354, 386, 387), (382, 381, 413, 414), (369, 368, 400, 401), (356, 355, 387, 388), (383, 382, 414, 415), (370, 369, 401, 402), (357, 356, 388, 389), (352, 383, 415, 384), (441, 440, 472, 473), (393, 392, 424, 425), (407, 406, 438, 439), (394, 393, 425, 426), (408, 407, 439, 440), (395, 394, 426, 427), (409, 408, 440, 441), (396, 395, 427, 428), (410, 409, 441, 442), (397, 396, 428, 429), (411, 410, 442, 443), (398, 397, 429, 430), (385, 384, 416, 417), (412, 411, 443, 444), (399, 398, 430, 431), (386, 385, 417, 418), (413, 412, 444, 445), (400, 399, 431, 432), (387, 386, 418, 419), (414, 413, 445, 446), (401, 400, 432, 433), (388, 387, 419, 420), (415, 414, 446, 447), (402, 401, 433, 434), (389, 388, 420, 421), (384, 415, 447, 416), (403, 402, 434, 435), (390, 389, 421, 422), (404, 403, 435, 436), (391, 390, 422, 423), (405, 404, 436, 437), (392, 391, 423, 424), (476, 475, 507, 508), (428, 427, 459, 460), (442, 441, 473, 474), (429, 428, 460, 461), (443, 442, 474, 475), (430, 429, 461, 462), (417, 416, 448, 449), (444, 443, 475, 476), (431, 430, 462, 463), (418, 417, 449, 450), (445, 444, 476, 477), (432, 431, 463, 464), (419, 418, 450, 451), (446, 445, 477, 478), (433, 432, 464, 465), (420, 419, 451, 452), (447, 446, 478, 479), (434, 433, 465, 466), (421, 420, 452, 453), (416, 447, 479, 448), (435, 434, 466, 467), (422, 421, 453, 454), (436, 435, 467, 468), (423, 422, 454, 455), (437, 436, 468, 469), (424, 423, 455, 456), (438, 437, 469, 470), (425, 424, 456, 457), (439, 438, 470, 471), (426, 425, 457, 458), (440, 439, 471, 472), (427, 426, 458, 459), (480, 481, 511, 510, 509, 508, 507, 506, 505, 504, 503, 502, 501, 500, 499, 498, 497, 496, 495, 494, 493, 492, 491, 490, 489, 488, 487, 486, 485, 484, 483, 482), (463, 462, 494, 495), (450, 449, 480, 482), (477, 476, 508, 509), (464, 463, 495, 496), (451, 450, 482, 483), (478, 477, 509, 510), (465, 464, 496, 497), (452, 451, 483, 484), (479, 478, 510, 511), (466, 465, 497, 498), (453, 452, 484, 485), (448, 479, 511, 481), (467, 466, 498, 499), (454, 453, 485, 486), (468, 467, 499, 500), (455, 454, 486, 487), (469, 468, 500, 501), (456, 455, 487, 488), (470, 469, 501, 502), (457, 456, 488, 489), (471, 470, 502, 503), (458, 457, 489, 490), (472, 471, 503, 504), (459, 458, 490, 491), (473, 472, 504, 505), (460, 459, 491, 492), (474, 473, 505, 506), (461, 460, 492, 493), (475, 474, 506, 507), (462, 461, 493, 494), (449, 448, 481, 480), (512, 513, 515, 514), (514, 515, 517, 516), (516, 517, 519, 518), (518, 519, 521, 520), (520, 521, 523, 522), (522, 523, 525, 524), (524, 525, 527, 526), (526, 527, 529, 528), (528, 529, 531, 530), (530, 531, 533, 532), (532, 533, 535, 534), (534, 535, 537, 536), (536, 537, 539, 538), (538, 539, 541, 540), (540, 541, 543, 542), (542, 543, 545, 544), (544, 545, 547, 546), (546, 547, 549, 548), (548, 549, 551, 550), (550, 551, 553, 552), (552, 553, 555, 554), (554, 555, 557, 556), (556, 557, 559, 558), (558, 559, 561, 560), (560, 561, 563, 562), (562, 563, 565, 564), (564, 565, 567, 566), (566, 567, 569, 568), (568, 569, 571, 570), (570, 571, 573, 572), (535, 533, 586, 587), (572, 573, 575, 574), (574, 575, 513, 512), (512, 514, 516, 518, 520, 522, 524, 526, 528, 530, 532, 534, 536, 538, 540, 542, 544, 546, 548, 550, 552, 554, 556, 558, 560, 562, 564, 566, 568, 570, 572, 574), (580, 579, 611, 612), (553, 551, 595, 596), (571, 569, 604, 605), (527, 525, 582, 583), (545, 543, 591, 592), (563, 561, 600, 601), (519, 517, 578, 579), (537, 535, 587, 588), (555, 553, 596, 597), (573, 571, 605, 606), (529, 527, 583, 584), (547, 545, 592, 593), (565, 563, 601, 602), (521, 519, 579, 580), (539, 537, 588, 589), (557, 555, 597, 598), (575, 573, 606, 607), (531, 529, 584, 585), (549, 547, 593, 594), (567, 565, 602, 603), (523, 521, 580, 581), (541, 539, 589, 590), (559, 557, 598, 599), (515, 513, 576, 577), (513, 575, 607, 576), (533, 531, 585, 586), (551, 549, 594, 595), (569, 567, 603, 604), (525, 523, 581, 582), (543, 541, 590, 591), (561, 559, 599, 600), (517, 515, 577, 578), (615, 614, 646, 647), (607, 606, 638, 639), (594, 593, 625, 626), (581, 580, 612, 613), (576, 607, 639, 608), (595, 594, 626, 627), (582, 581, 613, 614), (596, 595, 627, 628), (583, 582, 614, 615), (597, 596, 628, 629), (584, 583, 615, 616), (598, 597, 629, 630), (585, 584, 616, 617), (599, 598, 630, 631), (586, 585, 617, 618), (600, 599, 631, 632), (587, 586, 618, 619), (601, 600, 632, 633), (588, 587, 619, 620), (602, 601, 633, 634), (589, 588, 620, 621), (603, 602, 634, 635), (590, 589, 621, 622), (577, 576, 608, 609), (604, 603, 635, 636), (591, 590, 622, 623), (578, 577, 609, 610), (605, 604, 636, 637), (592, 591, 623, 624), (579, 578, 610, 611), (606, 605, 637, 638), (593, 592, 624, 625), (650, 649, 681, 682), (629, 628, 660, 661), (616, 615, 647, 648), (630, 629, 661, 662), (617, 616, 648, 649), (631, 630, 662, 663), (618, 617, 649, 650), (632, 631, 663, 664), (619, 618, 650, 651), (633, 632, 664, 665), (620, 619, 651, 652), (634, 633, 665, 666), (621, 620, 652, 653), (635, 634, 666, 667), (622, 621, 653, 654), (609, 608, 640, 641), (636, 635, 667, 668), (623, 622, 654, 655), (610, 609, 641, 642), (637, 636, 668, 669), (624, 623, 655, 656), (611, 610, 642, 643), (638, 637, 669, 670), (625, 624, 656, 657), (612, 611, 643, 644), (639, 638, 670, 671), (626, 625, 657, 658), (613, 612, 644, 645), (608, 639, 671, 640), (627, 626, 658, 659), (614, 613, 645, 646), (628, 627, 659, 660), (685, 684, 716, 717), (664, 663, 695, 696), (651, 650, 682, 683), (665, 664, 696, 697), (652, 651, 683, 684), (666, 665, 697, 698), (653, 652, 684, 685), (667, 666, 698, 699), (654, 653, 685, 686), (641, 640, 672, 673), (668, 667, 699, 700), (655, 654, 686, 687), (642, 641, 673, 674), (669, 668, 700, 701), (656, 655, 687, 688), (643, 642, 674, 675), (670, 669, 701, 702), (657, 656, 688, 689), (644, 643, 675, 676), (671, 670, 702, 703), (658, 657, 689, 690), (645, 644, 676, 677), (640, 671, 703, 672), (659, 658, 690, 691), (646, 645, 677, 678), (660, 659, 691, 692), (647, 646, 678, 679), (661, 660, 692, 693), (648, 647, 679, 680), (662, 661, 693, 694), (649, 648, 680, 681), (663, 662, 694, 695), (720, 719, 751, 752), (699, 698, 730, 731), (686, 685, 717, 718), (673, 672, 704, 705), (700, 699, 731, 732), (687, 686, 718, 719), (674, 673, 705, 706), (701, 700, 732, 733), (688, 687, 719, 720), (675, 674, 706, 707), (702, 701, 733, 734), (689, 688, 720, 721), (676, 675, 707, 708), (703, 702, 734, 735), (690, 689, 721, 722), (677, 676, 708, 709), (672, 703, 735, 704), (691, 690, 722, 723), (678, 677, 709, 710), (692, 691, 723, 724), (679, 678, 710, 711), (693, 692, 724, 725), (680, 679, 711, 712), (694, 693, 725, 726), (681, 680, 712, 713), (695, 694, 726, 727), (682, 681, 713, 714), (696, 695, 727, 728), (683, 682, 714, 715), (697, 696, 728, 729), (684, 683, 715, 716), (698, 697, 729, 730), (755, 754, 786, 787), (707, 706, 738, 739), (734, 733, 765, 766), (721, 720, 752, 753), (708, 707, 739, 740), (735, 734, 766, 767), (722, 721, 753, 754), (709, 708, 740, 741), (704, 735, 767, 736), (723, 722, 754, 755), (710, 709, 741, 742), (724, 723, 755, 756), (711, 710, 742, 743), (725, 724, 756, 757), (712, 711, 743, 744), (726, 725, 757, 758), (713, 712, 744, 745), (727, 726, 758, 759), (714, 713, 745, 746), (728, 727, 759, 760), (715, 714, 746, 747), (729, 728, 760, 761), (716, 715, 747, 748), (730, 729, 761, 762), (717, 716, 748, 749), (731, 730, 762, 763), (718, 717, 749, 750), (705, 704, 736, 737), (732, 731, 763, 764), (719, 718, 750, 751), (706, 705, 737, 738), (733, 732, 764, 765), (790, 789, 821, 822), (742, 741, 773, 774), (756, 755, 787, 788), (743, 742, 774, 775), (757, 756, 788, 789), (744, 743, 775, 776), (758, 757, 789, 790), (745, 744, 776, 777), (759, 758, 790, 791), (746, 745, 777, 778), (760, 759, 791, 792), (747, 746, 778, 779), (761, 760, 792, 793), (748, 747, 779, 780), (762, 761, 793, 794), (749, 748, 780, 781), (763, 762, 794, 795), (750, 749, 781, 782), (737, 736, 768, 769), (764, 763, 795, 796), (751, 750, 782, 783), (738, 737, 769, 770), (765, 764, 796, 797), (752, 751, 783, 784), (739, 738, 770, 771), (766, 765, 797, 798), (753, 752, 784, 785), (740, 739, 771, 772), (767, 766, 798, 799), (754, 753, 785, 786), (741, 740, 772, 773), (736, 767, 799, 768), (825, 824, 856, 857), (777, 776, 808, 809), (791, 790, 822, 823), (778, 777, 809, 810), (792, 791, 823, 824), (779, 778, 810, 811), (793, 792, 824, 825), (780, 779, 811, 812), (794, 793, 825, 826), (781, 780, 812, 813), (795, 794, 826, 827), (782, 781, 813, 814), (769, 768, 800, 801), (796, 795, 827, 828), (783, 782, 814, 815), (770, 769, 801, 802), (797, 796, 828, 829), (784, 783, 815, 816), (771, 770, 802, 803), (798, 797, 829, 830), (785, 784, 816, 817), (772, 771, 803, 804), (799, 798, 830, 831), (786, 785, 817, 818), (773, 772, 804, 805), (768, 799, 831, 800), (787, 786, 818, 819), (774, 773, 805, 806), (788, 787, 819, 820), (775, 774, 806, 807), (789, 788, 820, 821), (776, 775, 807, 808), (860, 859, 891, 892), (812, 811, 843, 844), (826, 825, 857, 858), (813, 812, 844, 845), (827, 826, 858, 859), (814, 813, 845, 846), (801, 800, 832, 833), (828, 827, 859, 860), (815, 814, 846, 847), (802, 801, 833, 834), (829, 828, 860, 861), (816, 815, 847, 848), (803, 802, 834, 835), (830, 829, 861, 862), (817, 816, 848, 849), (804, 803, 835, 836), (831, 830, 862, 863), (818, 817, 849, 850), (805, 804, 836, 837), (800, 831, 863, 832), (819, 818, 850, 851), (806, 805, 837, 838), (820, 819, 851, 852), (807, 806, 838, 839), (821, 820, 852, 853), (808, 807, 839, 840), (822, 821, 853, 854), (809, 808, 840, 841), (823, 822, 854, 855), (810, 809, 841, 842), (824, 823, 855, 856), (811, 810, 842, 843), (864, 865, 895, 894, 893, 892, 891, 890, 889, 888, 887, 886, 885, 884, 883, 882, 881, 880, 879, 878, 877, 876, 875, 874, 873, 872, 871, 870, 869, 868, 867, 866), (847, 846, 878, 879), (834, 833, 864, 866), (861, 860, 892, 893), (848, 847, 879, 880), (835, 834, 866, 867), (862, 861, 893, 894), (849, 848, 880, 881), (836, 835, 867, 868), (863, 862, 894, 895), (850, 849, 881, 882), (837, 836, 868, 869), (832, 863, 895, 865), (851, 850, 882, 883), (838, 837, 869, 870), (852, 851, 883, 884), (839, 838, 870, 871), (853, 852, 884, 885), (840, 839, 871, 872), (854, 853, 885, 886), (841, 840, 872, 873), (855, 854, 886, 887), (842, 841, 873, 874), (856, 855, 887, 888), (843, 842, 874, 875), (857, 856, 888, 889), (844, 843, 875, 876), (858, 857, 889, 890), (845, 844, 876, 877), (859, 858, 890, 891), (846, 845, 877, 878), (833, 832, 865, 864)])
me_plane.use_remesh_preserve_volume = False
me_plane.use_remesh_preserve_attributes = False
me_plane.use_mirror_vertex_groups = False
me_plane.update()
me_plane_001 = bpy.data.meshes.new('Plane.001')
me_plane_001.from_pydata([(-0.8304, -0.2996, 0.5722), (0.7077, -0.2996, 0.5722), (-0.8304, -0.02289, 0.5722), (0.7077, -0.02289, 0.5722), (-0.8304, -0.4785, -0.1013), (0.71, -0.4785, -0.1013), (-0.8304, -0.02289, -0.1056), (0.7077, -0.02289, -0.1056), (-0.8304, -0.04804, 0.5722), (-0.8304, -0.0732, 0.5722), (-0.8304, -0.09836, 0.5722), (-0.8304, -0.1235, 0.5722), (-0.8304, -0.1487, 0.5722), (-0.8304, -0.1738, 0.5722), (-0.8304, -0.199, 0.5722), (-0.8304, -0.2241, 0.5722), (-0.8304, -0.2493, 0.5722), (-0.8304, -0.2745, 0.5722), (-0.6906, -0.2996, 0.5722), (-0.5507, -0.2996, 0.5722), (-0.4109, -0.2996, 0.5722), (-0.2711, -0.2996, 0.5722), (-0.1313, -0.2996, 0.5722), (0.008552, -0.2996, 0.5722), (0.1484, -0.2996, 0.5722), (0.2882, -0.2996, 0.5722), (0.428, -0.2996, 0.5722), (0.5678, -0.2996, 0.5722), (0.7077, -0.2745, 0.5722), (0.7077, -0.2493, 0.5722), (0.7077, -0.2241, 0.5722), (0.7077, -0.199, 0.5722), (0.7077, -0.1738, 0.5722), (0.7077, -0.1487, 0.5722), (0.7077, -0.1235, 0.5722), (0.7077, -0.09836, 0.5722), (0.7077, -0.0732, 0.5722), (0.7077, -0.04804, 0.5722), (0.5678, -0.02289, 0.5722), (0.428, -0.02289, 0.5722), (0.2882, -0.02289, 0.5722), (0.1484, -0.02289, 0.5722), (0.008552, -0.02289, 0.5722), (-0.1313, -0.02289, 0.5722), (-0.2711, -0.02289, 0.5722), (-0.4109, -0.02289, 0.5722), (-0.5507, -0.02289, 0.5722), (-0.6906, -0.02289, 0.5722), (-0.6904, -0.4785, -0.1013), (-0.5503, -0.4785, -0.1013), (-0.4103, -0.4785, -0.1013), (-0.2703, -0.4785, -0.1013), (-0.1302, -0.4785, -0.1013), (0.009799, -0.4785, -0.1013), (0.1498, -0.4785, -0.1013), (0.2899, -0.4785, -0.1013), (0.4299, -0.4785, -0.1013), (0.5699, -0.4785, -0.1013), (0.7097, -0.4623, -0.04011), (0.7095, -0.446, 0.02112), (0.7093, -0.4297, 0.08235), (0.7091, -0.4135, 0.1436), (0.7089, -0.3972, 0.2048), (0.7087, -0.3809, 0.266), (0.7085, -0.3647, 0.3273), (0.7083, -0.3484, 0.3885), (0.7081, -0.3321, 0.4497), (0.7079, -0.3159, 0.5109), (-0.8304, -0.3159, 0.5109), (-0.8304, -0.3321, 0.4497), (-0.8304, -0.3484, 0.3885), (-0.8304, -0.3647, 0.3273), (-0.8304, -0.3809, 0.266), (-0.8304, -0.3972, 0.2048), (-0.8304, -0.4135, 0.1436), (-0.8304, -0.4297, 0.08235), (-0.8304, -0.446, 0.02112), (-0.8304, -0.4623, -0.04011), (-0.8304, -0.06361, -0.1056), (-0.8304, -0.1043, -0.1056), (-0.8304, -0.1451, -0.1056), (-0.8304, -0.1858, -0.1056), (-0.8304, -0.2265, -0.1056), (-0.8304, -0.2672, -0.1056), (-0.8304, -0.308, -0.1056), (-0.8304, -0.3487, -0.1056), (-0.8304, -0.3894, -0.1056), (-0.8304, -0.4301, -0.1056), (-0.8304, -0.02289, 0.5106), (-0.8304, -0.02289, 0.4489), (-0.8304, -0.02289, 0.3873), (-0.8304, -0.02289, 0.3257), (-0.8304, -0.02289, 0.2641), (-0.8304, -0.02289, 0.2025), (-0.8304, -0.02289, 0.1409), (-0.8304, -0.02289, 0.07926), (-0.8304, -0.02289, 0.01765), (-0.8304, -0.02289, -0.04397), (0.7077, -0.06361, -0.1056), (0.7077, -0.1043, -0.1056), (0.7077, -0.1451, -0.1056), (0.7077, -0.1858, -0.1056), (0.7077, -0.2265, -0.1056), (0.7077, -0.2672, -0.1056), (0.7077, -0.308, -0.1056), (0.7077, -0.3487, -0.1056), (0.7077, -0.3894, -0.1056), (0.7077, -0.4301, -0.1056), (0.7077, -0.02289, 0.5106), (0.7077, -0.02289, 0.4489), (0.7077, -0.02289, 0.3873), (0.7077, -0.02289, 0.3257), (0.7077, -0.02289, 0.2641), (0.7077, -0.02289, 0.2025), (0.7077, -0.02289, 0.1409), (0.7077, -0.02289, 0.07926), (0.7077, -0.02289, 0.01765), (0.7077, -0.02289, -0.04397), (0.7077, -0.2886, 0.5106), (0.7077, -0.262, 0.5106), (0.7077, -0.2355, 0.5106), (0.7077, -0.2089, 0.5106), (0.7077, -0.1823, 0.5106), (0.7077, -0.1558, 0.5106), (0.7077, -0.1292, 0.5106), (0.7077, -0.1026, 0.5106), (0.7077, -0.07603, 0.5106), (0.7077, -0.04946, 0.5106), (0.7077, -0.3028, 0.4489), (0.7077, -0.2748, 0.4489), (0.7077, -0.2468, 0.4489), (0.7077, -0.2188, 0.4489), (0.7077, -0.1908, 0.4489), (0.7077, -0.1628, 0.4489), (0.7077, -0.1348, 0.4489), (0.7077, -0.1069, 0.4489), (0.7077, -0.07886, 0.4489), (0.7077, -0.05087, 0.4489), (0.7077, -0.3169, 0.3873), (0.7077, -0.2875, 0.3873), (0.7077, -0.2581, 0.3873), (0.7077, -0.2287, 0.3873), (0.7077, -0.1993, 0.3873), (0.7077, -0.1699, 0.3873), (0.7077, -0.1405, 0.3873), (0.7077, -0.1111, 0.3873), (0.7077, -0.08169, 0.3873), (0.7077, -0.05229, 0.3873), (0.7077, -0.3311, 0.3257), (0.7077, -0.3003, 0.3257), (0.7077, -0.2694, 0.3257), (0.7077, -0.2386, 0.3257), (0.7077, -0.2078, 0.3257), (0.7077, -0.177, 0.3257), (0.7077, -0.1462, 0.3257), (0.7077, -0.1153, 0.3257), (0.7077, -0.08452, 0.3257), (0.7077, -0.05371, 0.3257), (0.7077, -0.3452, 0.2641), (0.7077, -0.313, 0.2641), (0.7077, -0.2808, 0.2641), (0.7077, -0.2485, 0.2641), (0.7077, -0.2163, 0.2641), (0.7077, -0.1841, 0.2641), (0.7077, -0.1518, 0.2641), (0.7077, -0.1196, 0.2641), (0.7077, -0.08735, 0.2641), (0.7077, -0.05512, 0.2641), (0.7077, -0.3594, 0.2025), (0.7077, -0.3257, 0.2025), (0.7077, -0.2921, 0.2025), (0.7077, -0.2584, 0.2025), (0.7077, -0.2248, 0.2025), (0.7077, -0.1911, 0.2025), (0.7077, -0.1575, 0.2025), (0.7077, -0.1238, 0.2025), (0.7077, -0.09018, 0.2025), (0.7077, -0.05654, 0.2025), (0.7077, -0.3735, 0.1409), (0.7077, -0.3385, 0.1409), (0.7077, -0.3034, 0.1409), (0.7077, -0.2683, 0.1409), (0.7077, -0.2333, 0.1409), (0.7077, -0.1982, 0.1409), (0.7077, -0.1631, 0.1409), (0.7077, -0.1281, 0.1409), (0.7077, -0.09302, 0.1409), (0.7077, -0.05795, 0.1409), (0.7077, -0.3877, 0.07926), (0.7077, -0.3512, 0.07926), (0.7077, -0.3147, 0.07926), (0.7077, -0.2782, 0.07926), (0.7077, -0.2418, 0.07926), (0.7077, -0.2053, 0.07926), (0.7077, -0.1688, 0.07926), (0.7077, -0.1323, 0.07926), (0.7077, -0.09585, 0.07926), (0.7077, -0.05937, 0.07926), (0.7077, -0.4018, 0.01765), (0.7077, -0.3639, 0.01765), (0.7077, -0.326, 0.01765), (0.7077, -0.2882, 0.01765), (0.7077, -0.2503, 0.01765), (0.7077, -0.2124, 0.01765), (0.7077, -0.1745, 0.01765), (0.7077, -0.1366, 0.01765), (0.7077, -0.09868, 0.01765), (0.7077, -0.06078, 0.01765), (0.7077, -0.416, -0.04397), (0.7077, -0.3767, -0.04397), (0.7077, -0.3374, -0.04397), (0.7077, -0.2981, -0.04397), (0.7077, -0.2587, -0.04397), (0.7077, -0.2194, -0.04397), (0.7077, -0.1801, -0.04397), (0.7077, -0.1408, -0.04397), (0.7077, -0.1015, -0.04397), (0.7077, -0.0622, -0.04397), (-0.8304, -0.2886, 0.5106), (-0.8304, -0.3028, 0.4489), (-0.8304, -0.3169, 0.3873), (-0.8304, -0.3311, 0.3257), (-0.8304, -0.3452, 0.2641), (-0.8304, -0.3594, 0.2025), (-0.8304, -0.3735, 0.1409), (-0.8304, -0.3877, 0.07926), (-0.8304, -0.4018, 0.01765), (-0.8304, -0.416, -0.04397), (-0.8304, -0.262, 0.5106), (-0.8304, -0.2748, 0.4489), (-0.8304, -0.2875, 0.3873), (-0.8304, -0.3003, 0.3257), (-0.8304, -0.313, 0.2641), (-0.8304, -0.3257, 0.2025), (-0.8304, -0.3385, 0.1409), (-0.8304, -0.3512, 0.07926), (-0.8304, -0.3639, 0.01765), (-0.8304, -0.3767, -0.04397), (-0.8304, -0.2355, 0.5106), (-0.8304, -0.2468, 0.4489), (-0.8304, -0.2581, 0.3873), (-0.8304, -0.2694, 0.3257), (-0.8304, -0.2808, 0.2641), (-0.8304, -0.2921, 0.2025), (-0.8304, -0.3034, 0.1409), (-0.8304, -0.3147, 0.07926), (-0.8304, -0.326, 0.01765), (-0.8304, -0.3374, -0.04397), (-0.8304, -0.2089, 0.5106), (-0.8304, -0.2188, 0.4489), (-0.8304, -0.2287, 0.3873), (-0.8304, -0.2386, 0.3257), (-0.8304, -0.2485, 0.2641), (-0.8304, -0.2584, 0.2025), (-0.8304, -0.2683, 0.1409), (-0.8304, -0.2782, 0.07926), (-0.8304, -0.2882, 0.01765), (-0.8304, -0.2981, -0.04397), (-0.8304, -0.1823, 0.5106), (-0.8304, -0.1908, 0.4489), (-0.8304, -0.1993, 0.3873), (-0.8304, -0.2078, 0.3257), (-0.8304, -0.2163, 0.2641), (-0.8304, -0.2248, 0.2025), (-0.8304, -0.2333, 0.1409), (-0.8304, -0.2418, 0.07926), (-0.8304, -0.2503, 0.01765), (-0.8304, -0.2587, -0.04397), (-0.8304, -0.1558, 0.5106), (-0.8304, -0.1628, 0.4489), (-0.8304, -0.1699, 0.3873), (-0.8304, -0.177, 0.3257), (-0.8304, -0.1841, 0.2641), (-0.8304, -0.1911, 0.2025), (-0.8304, -0.1982, 0.1409), (-0.8304, -0.2053, 0.07926), (-0.8304, -0.2124, 0.01765), (-0.8304, -0.2194, -0.04397), (-0.8304, -0.1292, 0.5106), (-0.8304, -0.1348, 0.4489), (-0.8304, -0.1405, 0.3873), (-0.8304, -0.1462, 0.3257), (-0.8304, -0.1518, 0.2641), (-0.8304, -0.1575, 0.2025), (-0.8304, -0.1631, 0.1409), (-0.8304, -0.1688, 0.07926), (-0.8304, -0.1745, 0.01765), (-0.8304, -0.1801, -0.04397), (-0.8304, -0.1026, 0.5106), (-0.8304, -0.1069, 0.4489), (-0.8304, -0.1111, 0.3873), (-0.8304, -0.1153, 0.3257), (-0.8304, -0.1196, 0.2641), (-0.8304, -0.1238, 0.2025), (-0.8304, -0.1281, 0.1409), (-0.8304, -0.1323, 0.07926), (-0.8304, -0.1366, 0.01765), (-0.8304, -0.1408, -0.04397), (-0.8304, -0.07603, 0.5106), (-0.8304, -0.07886, 0.4489), (-0.8304, -0.08169, 0.3873), (-0.8304, -0.08452, 0.3257), (-0.8304, -0.08735, 0.2641), (-0.8304, -0.09018, 0.2025), (-0.8304, -0.09302, 0.1409), (-0.8304, -0.09585, 0.07926), (-0.8304, -0.09868, 0.01765), (-0.8304, -0.1015, -0.04397), (-0.8304, -0.04946, 0.5106), (-0.8304, -0.05087, 0.4489), (-0.8304, -0.05229, 0.3873), (-0.8304, -0.05371, 0.3257), (-0.8304, -0.05512, 0.2641), (-0.8304, -0.05654, 0.2025), (-0.8304, -0.05795, 0.1409), (-0.8304, -0.05937, 0.07926), (-0.8304, -0.06078, 0.01765), (-0.8304, -0.0622, -0.04397), (0.568, -0.3159, 0.5109), (0.5682, -0.3321, 0.4497), (0.5684, -0.3484, 0.3885), (0.5686, -0.3647, 0.3273), (0.5688, -0.3809, 0.266), (0.569, -0.3972, 0.2048), (0.5692, -0.4135, 0.1436), (0.5694, -0.4297, 0.08235), (0.5695, -0.446, 0.02112), (0.5697, -0.4623, -0.04011), (0.4282, -0.3159, 0.5109), (0.4284, -0.3321, 0.4497), (0.4285, -0.3484, 0.3885), (0.4287, -0.3647, 0.3273), (0.4289, -0.3809, 0.266), (0.429, -0.3972, 0.2048), (0.4292, -0.4135, 0.1436), (0.4294, -0.4297, 0.08235), (0.4296, -0.446, 0.02112), (0.4297, -0.4623, -0.04011), (0.2883, -0.3159, 0.5109), (0.2885, -0.3321, 0.4497), (0.2887, -0.3484, 0.3885), (0.2888, -0.3647, 0.3273), (0.289, -0.3809, 0.266), (0.2891, -0.3972, 0.2048), (0.2893, -0.4135, 0.1436), (0.2894, -0.4297, 0.08235), (0.2896, -0.446, 0.02112), (0.2897, -0.4623, -0.04011), (0.1485, -0.3159, 0.5109), (0.1486, -0.3321, 0.4497), (0.1488, -0.3484, 0.3885), (0.1489, -0.3647, 0.3273), (0.149, -0.3809, 0.266), (0.1492, -0.3972, 0.2048), (0.1493, -0.4135, 0.1436), (0.1494, -0.4297, 0.08235), (0.1496, -0.446, 0.02112), (0.1497, -0.4623, -0.04011), (0.008665, -0.3159, 0.5109), (0.008779, -0.3321, 0.4497), (0.008892, -0.3484, 0.3885), (0.009006, -0.3647, 0.3273), (0.009119, -0.3809, 0.266), (0.009232, -0.3972, 0.2048), (0.009346, -0.4135, 0.1436), (0.009459, -0.4297, 0.08235), (0.009573, -0.446, 0.02112), (0.009686, -0.4623, -0.04011), (-0.1312, -0.3159, 0.5109), (-0.1311, -0.3321, 0.4497), (-0.131, -0.3484, 0.3885), (-0.1309, -0.3647, 0.3273), (-0.1308, -0.3809, 0.266), (-0.1307, -0.3972, 0.2048), (-0.1306, -0.4135, 0.1436), (-0.1305, -0.4297, 0.08235), (-0.1304, -0.446, 0.02112), (-0.1303, -0.4623, -0.04011), (-0.271, -0.3159, 0.5109), (-0.2709, -0.3321, 0.4497), (-0.2709, -0.3484, 0.3885), (-0.2708, -0.3647, 0.3273), (-0.2707, -0.3809, 0.266), (-0.2706, -0.3972, 0.2048), (-0.2706, -0.4135, 0.1436), (-0.2705, -0.4297, 0.08235), (-0.2704, -0.446, 0.02112), (-0.2703, -0.4623, -0.04011), (-0.4109, -0.3159, 0.5109), (-0.4108, -0.3321, 0.4497), (-0.4107, -0.3484, 0.3885), (-0.4107, -0.3647, 0.3273), (-0.4106, -0.3809, 0.266), (-0.4106, -0.3972, 0.2048), (-0.4105, -0.4135, 0.1436), (-0.4105, -0.4297, 0.08235), (-0.4104, -0.446, 0.02112), (-0.4104, -0.4623, -0.04011), (-0.5507, -0.3159, 0.5109), (-0.5507, -0.3321, 0.4497), (-0.5506, -0.3484, 0.3885), (-0.5506, -0.3647, 0.3273), (-0.5506, -0.3809, 0.266), (-0.5505, -0.3972, 0.2048), (-0.5505, -0.4135, 0.1436), (-0.5504, -0.4297, 0.08235), (-0.5504, -0.446, 0.02112), (-0.5504, -0.4623, -0.04011), (-0.6905, -0.3159, 0.5109), (-0.6905, -0.3321, 0.4497), (-0.6905, -0.3484, 0.3885), (-0.6905, -0.3647, 0.3273), (-0.6905, -0.3809, 0.266), (-0.6905, -0.3972, 0.2048), (-0.6904, -0.4135, 0.1436), (-0.6904, -0.4297, 0.08235), (-0.6904, -0.446, 0.02112), (-0.6904, -0.4623, -0.04011), (-0.6906, -0.2745, 0.5722), (-0.6906, -0.2493, 0.5722), (-0.6906, -0.2241, 0.5722), (-0.6906, -0.199, 0.5722), (-0.6906, -0.1738, 0.5722), (-0.6906, -0.1487, 0.5722), (-0.6906, -0.1235, 0.5722), (-0.6906, -0.09836, 0.5722), (-0.6906, -0.0732, 0.5722), (-0.6906, -0.04804, 0.5722), (-0.5507, -0.2745, 0.5722), (-0.5507, -0.2493, 0.5722), (-0.5507, -0.2241, 0.5722), (-0.5507, -0.199, 0.5722), (-0.5507, -0.1738, 0.5722), (-0.5507, -0.1487, 0.5722), (-0.5507, -0.1235, 0.5722), (-0.5507, -0.09836, 0.5722), (-0.5507, -0.0732, 0.5722), (-0.5507, -0.04804, 0.5722), (-0.4109, -0.2745, 0.5722), (-0.4109, -0.2493, 0.5722), (-0.4109, -0.2241, 0.5722), (-0.4109, -0.199, 0.5722), (-0.4109, -0.1738, 0.5722), (-0.4109, -0.1487, 0.5722), (-0.4109, -0.1235, 0.5722), (-0.4109, -0.09836, 0.5722), (-0.4109, -0.0732, 0.5722), (-0.4109, -0.04804, 0.5722), (-0.2711, -0.2745, 0.5722), (-0.2711, -0.2493, 0.5722), (-0.2711, -0.2241, 0.5722), (-0.2711, -0.199, 0.5722), (-0.2711, -0.1738, 0.5722), (-0.2711, -0.1487, 0.5722), (-0.2711, -0.1235, 0.5722), (-0.2711, -0.09836, 0.5722), (-0.2711, -0.0732, 0.5722), (-0.2711, -0.04804, 0.5722), (-0.1313, -0.2745, 0.5722), (-0.1313, -0.2493, 0.5722), (-0.1313, -0.2241, 0.5722), (-0.1313, -0.199, 0.5722), (-0.1313, -0.1738, 0.5722), (-0.1313, -0.1487, 0.5722), (-0.1313, -0.1235, 0.5722), (-0.1313, -0.09836, 0.5722), (-0.1313, -0.0732, 0.5722), (-0.1313, -0.04804, 0.5722), (0.008552, -0.2745, 0.5722), (0.008552, -0.2493, 0.5722), (0.008552, -0.2241, 0.5722), (0.008552, -0.199, 0.5722), (0.008552, -0.1738, 0.5722), (0.008552, -0.1487, 0.5722), (0.008552, -0.1235, 0.5722), (0.008552, -0.09836, 0.5722), (0.008552, -0.0732, 0.5722), (0.008552, -0.04804, 0.5722), (0.1484, -0.2745, 0.5722), (0.1484, -0.2493, 0.5722), (0.1484, -0.2241, 0.5722), (0.1484, -0.199, 0.5722), (0.1484, -0.1738, 0.5722), (0.1484, -0.1487, 0.5722), (0.1484, -0.1235, 0.5722), (0.1484, -0.09836, 0.5722), (0.1484, -0.0732, 0.5722), (0.1484, -0.04804, 0.5722), (0.2882, -0.2745, 0.5722), (0.2882, -0.2493, 0.5722), (0.2882, -0.2241, 0.5722), (0.2882, -0.199, 0.5722), (0.2882, -0.1738, 0.5722), (0.2882, -0.1487, 0.5722), (0.2882, -0.1235, 0.5722), (0.2882, -0.09836, 0.5722), (0.2882, -0.0732, 0.5722), (0.2882, -0.04804, 0.5722), (0.428, -0.2745, 0.5722), (0.428, -0.2493, 0.5722), (0.428, -0.2241, 0.5722), (0.428, -0.199, 0.5722), (0.428, -0.1738, 0.5722), (0.428, -0.1487, 0.5722), (0.428, -0.1235, 0.5722), (0.428, -0.09836, 0.5722), (0.428, -0.0732, 0.5722), (0.428, -0.04804, 0.5722), (0.5678, -0.2745, 0.5722), (0.5678, -0.2493, 0.5722), (0.5678, -0.2241, 0.5722), (0.5678, -0.199, 0.5722), (0.5678, -0.1738, 0.5722), (0.5678, -0.1487, 0.5722), (0.5678, -0.1235, 0.5722), (0.5678, -0.09836, 0.5722), (0.5678, -0.0732, 0.5722), (0.5678, -0.04804, 0.5722), (0.6378, -0.2996, 0.5722), (-0.7605, -0.02289, 0.5722), (0.6399, -0.4785, -0.1013), (-0.7605, -0.2996, 0.5722), (-0.6207, -0.2996, 0.5722), (-0.4808, -0.2996, 0.5722), (-0.341, -0.2996, 0.5722), (-0.2012, -0.2996, 0.5722), (-0.06136, -0.2996, 0.5722), (0.07846, -0.2996, 0.5722), (0.2183, -0.2996, 0.5722), (0.3581, -0.2996, 0.5722), (0.4979, -0.2996, 0.5722), (0.6378, -0.02289, 0.5722), (0.4979, -0.02289, 0.5722), (0.3581, -0.02289, 0.5722), (0.2183, -0.02289, 0.5722), (0.07846, -0.02289, 0.5722), (-0.06136, -0.02289, 0.5722), (-0.2012, -0.02289, 0.5722), (-0.341, -0.02289, 0.5722), (-0.4808, -0.02289, 0.5722), (-0.6207, -0.02289, 0.5722), (-0.7604, -0.4785, -0.1013), (-0.6203, -0.4785, -0.1013), (-0.4803, -0.4785, -0.1013), (-0.3403, -0.4785, -0.1013), (-0.2002, -0.4785, -0.1013), (-0.06022, -0.4785, -0.1013), (0.07981, -0.4785, -0.1013), (0.2198, -0.4785, -0.1013), (0.3599, -0.4785, -0.1013), (0.4999, -0.4785, -0.1013), (0.638, -0.3159, 0.5109), (0.6382, -0.3321, 0.4497), (0.6384, -0.3484, 0.3885), (0.6385, -0.3647, 0.3273), (0.6387, -0.3809, 0.266), (0.6389, -0.3972, 0.2048), (0.6391, -0.4135, 0.1436), (0.6393, -0.4297, 0.08235), (0.6395, -0.446, 0.02112), (0.6397, -0.4623, -0.04011), (0.4981, -0.3159, 0.5109), (0.4983, -0.3321, 0.4497), (0.4985, -0.3484, 0.3885), (0.4987, -0.3647, 0.3273), (0.4988, -0.3809, 0.266), (0.499, -0.3972, 0.2048), (0.4992, -0.4135, 0.1436), (0.4994, -0.4297, 0.08235), (0.4995, -0.446, 0.02112), (0.4997, -0.4623, -0.04011), (0.3583, -0.3159, 0.5109), (0.3584, -0.3321, 0.4497), (0.3586, -0.3484, 0.3885), (0.3588, -0.3647, 0.3273), (0.3589, -0.3809, 0.266), (0.3591, -0.3972, 0.2048), (0.3592, -0.4135, 0.1436), (0.3594, -0.4297, 0.08235), (0.3596, -0.446, 0.02112), (0.3597, -0.4623, -0.04011), (0.2184, -0.3159, 0.5109), (0.2186, -0.3321, 0.4497), (0.2187, -0.3484, 0.3885), (0.2189, -0.3647, 0.3273), (0.219, -0.3809, 0.266), (0.2191, -0.3972, 0.2048), (0.2193, -0.4135, 0.1436), (0.2194, -0.4297, 0.08235), (0.2196, -0.446, 0.02112), (0.2197, -0.4623, -0.04011), (0.07859, -0.3159, 0.5109), (0.07871, -0.3321, 0.4497), (0.07883, -0.3484, 0.3885), (0.07895, -0.3647, 0.3273), (0.07908, -0.3809, 0.266), (0.0792, -0.3972, 0.2048), (0.07932, -0.4135, 0.1436), (0.07945, -0.4297, 0.08235), (0.07957, -0.446, 0.02112), (0.07969, -0.4623, -0.04011), (-0.06126, -0.3159, 0.5109), (-0.06115, -0.3321, 0.4497), (-0.06105, -0.3484, 0.3885), (-0.06094, -0.3647, 0.3273), (-0.06084, -0.3809, 0.266), (-0.06074, -0.3972, 0.2048), (-0.06063, -0.4135, 0.1436), (-0.06053, -0.4297, 0.08235), (-0.06042, -0.446, 0.02112), (-0.06032, -0.4623, -0.04011), (-0.2011, -0.3159, 0.5109), (-0.201, -0.3321, 0.4497), (-0.2009, -0.3484, 0.3885), (-0.2008, -0.3647, 0.3273), (-0.2008, -0.3809, 0.266), (-0.2007, -0.3972, 0.2048), (-0.2006, -0.4135, 0.1436), (-0.2005, -0.4297, 0.08235), (-0.2004, -0.446, 0.02112), (-0.2003, -0.4623, -0.04011), (-0.3409, -0.3159, 0.5109), (-0.3409, -0.3321, 0.4497), (-0.3408, -0.3484, 0.3885), (-0.3407, -0.3647, 0.3273), (-0.3407, -0.3809, 0.266), (-0.3406, -0.3972, 0.2048), (-0.3405, -0.4135, 0.1436), (-0.3405, -0.4297, 0.08235), (-0.3404, -0.446, 0.02112), (-0.3403, -0.4623, -0.04011), (-0.4808, -0.3159, 0.5109), (-0.4807, -0.3321, 0.4497), (-0.4807, -0.3484, 0.3885), (-0.4806, -0.3647, 0.3273), (-0.4806, -0.3809, 0.266), (-0.4805, -0.3972, 0.2048), (-0.4805, -0.4135, 0.1436), (-0.4805, -0.4297, 0.08235), (-0.4804, -0.446, 0.02112), (-0.4804, -0.4623, -0.04011), (-0.6206, -0.3159, 0.5109), (-0.6206, -0.3321, 0.4497), (-0.6206, -0.3484, 0.3885), (-0.6205, -0.3647, 0.3273), (-0.6205, -0.3809, 0.266), (-0.6205, -0.3972, 0.2048), (-0.6205, -0.4135, 0.1436), (-0.6204, -0.4297, 0.08235), (-0.6204, -0.446, 0.02112), (-0.6204, -0.4623, -0.04011), (-0.7605, -0.3159, 0.5109), (-0.7605, -0.3321, 0.4497), (-0.7604, -0.3484, 0.3885), (-0.7604, -0.3647, 0.3273), (-0.7604, -0.3809, 0.266), (-0.7604, -0.3972, 0.2048), (-0.7604, -0.4135, 0.1436), (-0.7604, -0.4297, 0.08235), (-0.7604, -0.446, 0.02112), (-0.7604, -0.4623, -0.04011), (-0.7605, -0.2745, 0.5722), (-0.7605, -0.2493, 0.5722), (-0.7605, -0.2241, 0.5722), (-0.7605, -0.199, 0.5722), (-0.7605, -0.1738, 0.5722), (-0.7605, -0.1487, 0.5722), (-0.7605, -0.1235, 0.5722), (-0.7605, -0.09836, 0.5722), (-0.7605, -0.0732, 0.5722), (-0.7605, -0.04804, 0.5722), (-0.6207, -0.2745, 0.5722), (-0.6207, -0.2493, 0.5722), (-0.6207, -0.2241, 0.5722), (-0.6207, -0.199, 0.5722), (-0.6207, -0.1738, 0.5722), (-0.6207, -0.1487, 0.5722), (-0.6207, -0.1235, 0.5722), (-0.6207, -0.09836, 0.5722), (-0.6207, -0.0732, 0.5722), (-0.6207, -0.04804, 0.5722), (-0.4808, -0.2745, 0.5722), (-0.4808, -0.2493, 0.5722), (-0.4808, -0.2241, 0.5722), (-0.4808, -0.199, 0.5722), (-0.4808, -0.1738, 0.5722), (-0.4808, -0.1487, 0.5722), (-0.4808, -0.1235, 0.5722), (-0.4808, -0.09836, 0.5722), (-0.4808, -0.0732, 0.5722), (-0.4808, -0.04804, 0.5722), (-0.341, -0.2745, 0.5722), (-0.341, -0.2493, 0.5722), (-0.341, -0.2241, 0.5722), (-0.341, -0.199, 0.5722), (-0.341, -0.1738, 0.5722), (-0.341, -0.1487, 0.5722), (-0.341, -0.1235, 0.5722), (-0.341, -0.09836, 0.5722), (-0.341, -0.0732, 0.5722), (-0.341, -0.04804, 0.5722), (-0.2012, -0.2745, 0.5722), (-0.2012, -0.2493, 0.5722), (-0.2012, -0.2241, 0.5722), (-0.2012, -0.199, 0.5722), (-0.2012, -0.1738, 0.5722), (-0.2012, -0.1487, 0.5722), (-0.2012, -0.1235, 0.5722), (-0.2012, -0.09836, 0.5722), (-0.2012, -0.0732, 0.5722), (-0.2012, -0.04804, 0.5722), (-0.06136, -0.2745, 0.5722), (-0.06136, -0.2493, 0.5722), (-0.06136, -0.2241, 0.5722), (-0.06136, -0.199, 0.5722), (-0.06136, -0.1738, 0.5722), (-0.06136, -0.1487, 0.5722), (-0.06136, -0.1235, 0.5722), (-0.06136, -0.09836, 0.5722), (-0.06136, -0.0732, 0.5722), (-0.06136, -0.04804, 0.5722), (0.07846, -0.2745, 0.5722), (0.07846, -0.2493, 0.5722), (0.07846, -0.2241, 0.5722), (0.07846, -0.199, 0.5722), (0.07846, -0.1738, 0.5722), (0.07846, -0.1487, 0.5722), (0.07846, -0.1235, 0.5722), (0.07846, -0.09836, 0.5722), (0.07846, -0.0732, 0.5722), (0.07846, -0.04804, 0.5722), (0.2183, -0.2745, 0.5722), (0.2183, -0.2493, 0.5722), (0.2183, -0.2241, 0.5722), (0.2183, -0.199, 0.5722), (0.2183, -0.1738, 0.5722), (0.2183, -0.1487, 0.5722), (0.2183, -0.1235, 0.5722), (0.2183, -0.09836, 0.5722), (0.2183, -0.0732, 0.5722), (0.2183, -0.04804, 0.5722), (0.3581, -0.2745, 0.5722), (0.3581, -0.2493, 0.5722), (0.3581, -0.2241, 0.5722), (0.3581, -0.199, 0.5722), (0.3581, -0.1738, 0.5722), (0.3581, -0.1487, 0.5722), (0.3581, -0.1235, 0.5722), (0.3581, -0.09836, 0.5722), (0.3581, -0.0732, 0.5722), (0.3581, -0.04804, 0.5722), (0.4979, -0.2745, 0.5722), (0.4979, -0.2493, 0.5722), (0.4979, -0.2241, 0.5722), (0.4979, -0.199, 0.5722), (0.4979, -0.1738, 0.5722), (0.4979, -0.1487, 0.5722), (0.4979, -0.1235, 0.5722), (0.4979, -0.09836, 0.5722), (0.4979, -0.0732, 0.5722), (0.4979, -0.04804, 0.5722), (0.6378, -0.2745, 0.5722), (0.6378, -0.2493, 0.5722), (0.6378, -0.2241, 0.5722), (0.6378, -0.199, 0.5722), (0.6378, -0.1738, 0.5722), (0.6378, -0.1487, 0.5722), (0.6378, -0.1235, 0.5722), (0.6378, -0.09836, 0.5722), (0.6378, -0.0732, 0.5722), (0.6378, -0.04804, 0.5722)], [], [(770, 37, 3, 531), (660, 77, 4, 541), (317, 97, 6, 78), (217, 98, 7, 117), (37, 127, 108, 3), (127, 137, 109, 108), (137, 147, 110, 109), (147, 157, 111, 110), (157, 167, 112, 111), (167, 177, 113, 112), (177, 187, 114, 113), (187, 197, 115, 114), (197, 207, 116, 115), (207, 217, 117, 116), (1, 67, 118, 28), (28, 118, 119, 29), (29, 119, 120, 30), (30, 120, 121, 31), (31, 121, 122, 32), (32, 122, 123, 33), (33, 123, 124, 34), (34, 124, 125, 35), (35, 125, 126, 36), (36, 126, 127, 37), (67, 66, 128, 118), (118, 128, 129, 119), (119, 129, 130, 120), (120, 130, 131, 121), (121, 131, 132, 122), (122, 132, 133, 123), (123, 133, 134, 124), (124, 134, 135, 125), (125, 135, 136, 126), (126, 136, 137, 127), (66, 65, 138, 128), (128, 138, 139, 129), (129, 139, 140, 130), (130, 140, 141, 131), (131, 141, 142, 132), (132, 142, 143, 133), (133, 143, 144, 134), (134, 144, 145, 135), (135, 145, 146, 136), (136, 146, 147, 137), (65, 64, 148, 138), (138, 148, 149, 139), (139, 149, 150, 140), (140, 150, 151, 141), (141, 151, 152, 142), (142, 152, 153, 143), (143, 153, 154, 144), (144, 154, 155, 145), (145, 155, 156, 146), (146, 156, 157, 147), (64, 63, 158, 148), (148, 158, 159, 149), (149, 159, 160, 150), (150, 160, 161, 151), (151, 161, 162, 152), (152, 162, 163, 153), (153, 163, 164, 154), (154, 164, 165, 155), (155, 165, 166, 156), (156, 166, 167, 157), (63, 62, 168, 158), (158, 168, 169, 159), (159, 169, 170, 160), (160, 170, 171, 161), (161, 171, 172, 162), (162, 172, 173, 163), (163, 173, 174, 164), (164, 174, 175, 165), (165, 175, 176, 166), (166, 176, 177, 167), (62, 61, 178, 168), (168, 178, 179, 169), (169, 179, 180, 170), (170, 180, 181, 171), (171, 181, 182, 172), (172, 182, 183, 173), (173, 183, 184, 174), (174, 184, 185, 175), (175, 185, 186, 176), (176, 186, 187, 177), (61, 60, 188, 178), (178, 188, 189, 179), (179, 189, 190, 180), (180, 190, 191, 181), (181, 191, 192, 182), (182, 192, 193, 183), (183, 193, 194, 184), (184, 194, 195, 185), (185, 195, 196, 186), (186, 196, 197, 187), (60, 59, 198, 188), (188, 198, 199, 189), (189, 199, 200, 190), (190, 200, 201, 191), (191, 201, 202, 192), (192, 202, 203, 193), (193, 203, 204, 194), (194, 204, 205, 195), (195, 205, 206, 196), (196, 206, 207, 197), (59, 58, 208, 198), (198, 208, 209, 199), (199, 209, 210, 200), (200, 210, 211, 201), (201, 211, 212, 202), (202, 212, 213, 203), (203, 213, 214, 204), (204, 214, 215, 205), (205, 215, 216, 206), (206, 216, 217, 207), (58, 5, 107, 208), (208, 107, 106, 209), (209, 106, 105, 210), (210, 105, 104, 211), (211, 104, 103, 212), (212, 103, 102, 213), (213, 102, 101, 214), (214, 101, 100, 215), (215, 100, 99, 216), (216, 99, 98, 217), (77, 227, 87, 4), (227, 237, 86, 87), (237, 247, 85, 86), (247, 257, 84, 85), (257, 267, 83, 84), (267, 277, 82, 83), (277, 287, 81, 82), (287, 297, 80, 81), (297, 307, 79, 80), (307, 317, 78, 79), (0, 17, 218, 68), (68, 218, 219, 69), (69, 219, 220, 70), (70, 220, 221, 71), (71, 221, 222, 72), (72, 222, 223, 73), (73, 223, 224, 74), (74, 224, 225, 75), (75, 225, 226, 76), (76, 226, 227, 77), (17, 16, 228, 218), (218, 228, 229, 219), (219, 229, 230, 220), (220, 230, 231, 221), (221, 231, 232, 222), (222, 232, 233, 223), (223, 233, 234, 224), (224, 234, 235, 225), (225, 235, 236, 226), (226, 236, 237, 227), (16, 15, 238, 228), (228, 238, 239, 229), (229, 239, 240, 230), (230, 240, 241, 231), (231, 241, 242, 232), (232, 242, 243, 233), (233, 243, 244, 234), (234, 244, 245, 235), (235, 245, 246, 236), (236, 246, 247, 237), (15, 14, 248, 238), (238, 248, 249, 239), (239, 249, 250, 240), (240, 250, 251, 241), (241, 251, 252, 242), (242, 252, 253, 243), (243, 253, 254, 244), (244, 254, 255, 245), (245, 255, 256, 246), (246, 256, 257, 247), (14, 13, 258, 248), (248, 258, 259, 249), (249, 259, 260, 250), (250, 260, 261, 251), (251, 261, 262, 252), (252, 262, 263, 253), (253, 263, 264, 254), (254, 264, 265, 255), (255, 265, 266, 256), (256, 266, 267, 257), (13, 12, 268, 258), (258, 268, 269, 259), (259, 269, 270, 260), (260, 270, 271, 261), (261, 271, 272, 262), (262, 272, 273, 263), (263, 273, 274, 264), (264, 274, 275, 265), (265, 275, 276, 266), (266, 276, 277, 267), (12, 11, 278, 268), (268, 278, 279, 269), (269, 279, 280, 270), (270, 280, 281, 271), (271, 281, 282, 272), (272, 282, 283, 273), (273, 283, 284, 274), (274, 284, 285, 275), (275, 285, 286, 276), (276, 286, 287, 277), (11, 10, 288, 278), (278, 288, 289, 279), (279, 289, 290, 280), (280, 290, 291, 281), (281, 291, 292, 282), (282, 292, 293, 283), (283, 293, 294, 284), (284, 294, 295, 285), (285, 295, 296, 286), (286, 296, 297, 287), (10, 9, 298, 288), (288, 298, 299, 289), (289, 299, 300, 290), (290, 300, 301, 291), (291, 301, 302, 292), (292, 302, 303, 293), (293, 303, 304, 294), (294, 304, 305, 295), (295, 305, 306, 296), (296, 306, 307, 297), (9, 8, 308, 298), (298, 308, 309, 299), (299, 309, 310, 300), (300, 310, 311, 301), (301, 311, 312, 302), (302, 312, 313, 303), (303, 313, 314, 304), (304, 314, 315, 305), (305, 315, 316, 306), (306, 316, 317, 307), (8, 2, 88, 308), (308, 88, 89, 309), (309, 89, 90, 310), (310, 90, 91, 311), (311, 91, 92, 312), (312, 92, 93, 313), (313, 93, 94, 314), (314, 94, 95, 315), (315, 95, 96, 316), (316, 96, 97, 317), (560, 327, 57, 520), (570, 337, 56, 550), (580, 347, 55, 549), (590, 357, 54, 548), (600, 367, 53, 547), (610, 377, 52, 546), (620, 387, 51, 545), (630, 397, 50, 544), (640, 407, 49, 543), (650, 417, 48, 542), (518, 27, 318, 551), (551, 318, 319, 552), (552, 319, 320, 553), (553, 320, 321, 554), (554, 321, 322, 555), (555, 322, 323, 556), (556, 323, 324, 557), (557, 324, 325, 558), (558, 325, 326, 559), (559, 326, 327, 560), (530, 26, 328, 561), (561, 328, 329, 562), (562, 329, 330, 563), (563, 330, 331, 564), (564, 331, 332, 565), (565, 332, 333, 566), (566, 333, 334, 567), (567, 334, 335, 568), (568, 335, 336, 569), (569, 336, 337, 570), (529, 25, 338, 571), (571, 338, 339, 572), (572, 339, 340, 573), (573, 340, 341, 574), (574, 341, 342, 575), (575, 342, 343, 576), (576, 343, 344, 577), (577, 344, 345, 578), (578, 345, 346, 579), (579, 346, 347, 580), (528, 24, 348, 581), (581, 348, 349, 582), (582, 349, 350, 583), (583, 350, 351, 584), (584, 351, 352, 585), (585, 352, 353, 586), (586, 353, 354, 587), (587, 354, 355, 588), (588, 355, 356, 589), (589, 356, 357, 590), (527, 23, 358, 591), (591, 358, 359, 592), (592, 359, 360, 593), (593, 360, 361, 594), (594, 361, 362, 595), (595, 362, 363, 596), (596, 363, 364, 597), (597, 364, 365, 598), (598, 365, 366, 599), (599, 366, 367, 600), (526, 22, 368, 601), (601, 368, 369, 602), (602, 369, 370, 603), (603, 370, 371, 604), (604, 371, 372, 605), (605, 372, 373, 606), (606, 373, 374, 607), (607, 374, 375, 608), (608, 375, 376, 609), (609, 376, 377, 610), (525, 21, 378, 611), (611, 378, 379, 612), (612, 379, 380, 613), (613, 380, 381, 614), (614, 381, 382, 615), (615, 382, 383, 616), (616, 383, 384, 617), (617, 384, 385, 618), (618, 385, 386, 619), (619, 386, 387, 620), (524, 20, 388, 621), (621, 388, 389, 622), (622, 389, 390, 623), (623, 390, 391, 624), (624, 391, 392, 625), (625, 392, 393, 626), (626, 393, 394, 627), (627, 394, 395, 628), (628, 395, 396, 629), (629, 396, 397, 630), (523, 19, 398, 631), (631, 398, 399, 632), (632, 399, 400, 633), (633, 400, 401, 634), (634, 401, 402, 635), (635, 402, 403, 636), (636, 403, 404, 637), (637, 404, 405, 638), (638, 405, 406, 639), (639, 406, 407, 640), (522, 18, 408, 641), (641, 408, 409, 642), (642, 409, 410, 643), (643, 410, 411, 644), (644, 411, 412, 645), (645, 412, 413, 646), (646, 413, 414, 647), (647, 414, 415, 648), (648, 415, 416, 649), (649, 416, 417, 650), (521, 0, 68, 651), (651, 68, 69, 652), (652, 69, 70, 653), (653, 70, 71, 654), (654, 71, 72, 655), (655, 72, 73, 656), (656, 73, 74, 657), (657, 74, 75, 658), (658, 75, 76, 659), (659, 76, 77, 660), (670, 427, 47, 519), (680, 437, 46, 540), (690, 447, 45, 539), (700, 457, 44, 538), (710, 467, 43, 537), (720, 477, 42, 536), (730, 487, 41, 535), (740, 497, 40, 534), (750, 507, 39, 533), (760, 517, 38, 532), (521, 18, 418, 661), (661, 418, 419, 662), (662, 419, 420, 663), (663, 420, 421, 664), (664, 421, 422, 665), (665, 422, 423, 666), (666, 423, 424, 667), (667, 424, 425, 668), (668, 425, 426, 669), (669, 426, 427, 670), (522, 19, 428, 671), (671, 428, 429, 672), (672, 429, 430, 673), (673, 430, 431, 674), (674, 431, 432, 675), (675, 432, 433, 676), (676, 433, 434, 677), (677, 434, 435, 678), (678, 435, 436, 679), (679, 436, 437, 680), (523, 20, 438, 681), (681, 438, 439, 682), (682, 439, 440, 683), (683, 440, 441, 684), (684, 441, 442, 685), (685, 442, 443, 686), (686, 443, 444, 687), (687, 444, 445, 688), (688, 445, 446, 689), (689, 446, 447, 690), (524, 21, 448, 691), (691, 448, 449, 692), (692, 449, 450, 693), (693, 450, 451, 694), (694, 451, 452, 695), (695, 452, 453, 696), (696, 453, 454, 697), (697, 454, 455, 698), (698, 455, 456, 699), (699, 456, 457, 700), (525, 22, 458, 701), (701, 458, 459, 702), (702, 459, 460, 703), (703, 460, 461, 704), (704, 461, 462, 705), (705, 462, 463, 706), (706, 463, 464, 707), (707, 464, 465, 708), (708, 465, 466, 709), (709, 466, 467, 710), (526, 23, 468, 711), (711, 468, 469, 712), (712, 469, 470, 713), (713, 470, 471, 714), (714, 471, 472, 715), (715, 472, 473, 716), (716, 473, 474, 717), (717, 474, 475, 718), (718, 475, 476, 719), (719, 476, 477, 720), (527, 24, 478, 721), (721, 478, 479, 722), (722, 479, 480, 723), (723, 480, 481, 724), (724, 481, 482, 725), (725, 482, 483, 726), (726, 483, 484, 727), (727, 484, 485, 728), (728, 485, 486, 729), (729, 486, 487, 730), (528, 25, 488, 731), (731, 488, 489, 732), (732, 489, 490, 733), (733, 490, 491, 734), (734, 491, 492, 735), (735, 492, 493, 736), (736, 493, 494, 737), (737, 494, 495, 738), (738, 495, 496, 739), (739, 496, 497, 740), (529, 26, 498, 741), (741, 498, 499, 742), (742, 499, 500, 743), (743, 500, 501, 744), (744, 501, 502, 745), (745, 502, 503, 746), (746, 503, 504, 747), (747, 504, 505, 748), (748, 505, 506, 749), (749, 506, 507, 750), (530, 27, 508, 751), (751, 508, 509, 752), (752, 509, 510, 753), (753, 510, 511, 754), (754, 511, 512, 755), (755, 512, 513, 756), (756, 513, 514, 757), (757, 514, 515, 758), (758, 515, 516, 759), (759, 516, 517, 760), (518, 1, 28, 761), (761, 28, 29, 762), (762, 29, 30, 763), (763, 30, 31, 764), (764, 31, 32, 765), (765, 32, 33, 766), (766, 33, 34, 767), (767, 34, 35, 768), (768, 35, 36, 769), (769, 36, 37, 770), (516, 769, 770, 517), (515, 768, 769, 516), (514, 767, 768, 515), (513, 766, 767, 514), (512, 765, 766, 513), (511, 764, 765, 512), (510, 763, 764, 511), (509, 762, 763, 510), (508, 761, 762, 509), (27, 518, 761, 508), (506, 759, 760, 507), (505, 758, 759, 506), (504, 757, 758, 505), (503, 756, 757, 504), (502, 755, 756, 503), (501, 754, 755, 502), (500, 753, 754, 501), (499, 752, 753, 500), (498, 751, 752, 499), (26, 530, 751, 498), (496, 749, 750, 497), (495, 748, 749, 496), (494, 747, 748, 495), (493, 746, 747, 494), (492, 745, 746, 493), (491, 744, 745, 492), (490, 743, 744, 491), (489, 742, 743, 490), (488, 741, 742, 489), (25, 529, 741, 488), (486, 739, 740, 487), (485, 738, 739, 486), (484, 737, 738, 485), (483, 736, 737, 484), (482, 735, 736, 483), (481, 734, 735, 482), (480, 733, 734, 481), (479, 732, 733, 480), (478, 731, 732, 479), (24, 528, 731, 478), (476, 729, 730, 477), (475, 728, 729, 476), (474, 727, 728, 475), (473, 726, 727, 474), (472, 725, 726, 473), (471, 724, 725, 472), (470, 723, 724, 471), (469, 722, 723, 470), (468, 721, 722, 469), (23, 527, 721, 468), (466, 719, 720, 467), (465, 718, 719, 466), (464, 717, 718, 465), (463, 716, 717, 464), (462, 715, 716, 463), (461, 714, 715, 462), (460, 713, 714, 461), (459, 712, 713, 460), (458, 711, 712, 459), (22, 526, 711, 458), (456, 709, 710, 457), (455, 708, 709, 456), (454, 707, 708, 455), (453, 706, 707, 454), (452, 705, 706, 453), (451, 704, 705, 452), (450, 703, 704, 451), (449, 702, 703, 450), (448, 701, 702, 449), (21, 525, 701, 448), (446, 699, 700, 447), (445, 698, 699, 446), (444, 697, 698, 445), (443, 696, 697, 444), (442, 695, 696, 443), (441, 694, 695, 442), (440, 693, 694, 441), (439, 692, 693, 440), (438, 691, 692, 439), (20, 524, 691, 438), (436, 689, 690, 437), (435, 688, 689, 436), (434, 687, 688, 435), (433, 686, 687, 434), (432, 685, 686, 433), (431, 684, 685, 432), (430, 683, 684, 431), (429, 682, 683, 430), (428, 681, 682, 429), (19, 523, 681, 428), (426, 679, 680, 427), (425, 678, 679, 426), (424, 677, 678, 425), (423, 676, 677, 424), (422, 675, 676, 423), (421, 674, 675, 422), (420, 673, 674, 421), (419, 672, 673, 420), (418, 671, 672, 419), (18, 522, 671, 418), (9, 669, 670, 8), (10, 668, 669, 9), (11, 667, 668, 10), (12, 666, 667, 11), (13, 665, 666, 12), (14, 664, 665, 13), (15, 663, 664, 14), (16, 662, 663, 15), (17, 661, 662, 16), (0, 521, 661, 17), (507, 760, 532, 39), (497, 750, 533, 40), (487, 740, 534, 41), (477, 730, 535, 42), (467, 720, 536, 43), (457, 710, 537, 44), (447, 700, 538, 45), (437, 690, 539, 46), (427, 680, 540, 47), (8, 670, 519, 2), (416, 659, 660, 417), (415, 658, 659, 416), (414, 657, 658, 415), (413, 656, 657, 414), (412, 655, 656, 413), (411, 654, 655, 412), (410, 653, 654, 411), (409, 652, 653, 410), (408, 651, 652, 409), (18, 521, 651, 408), (406, 649, 650, 407), (405, 648, 649, 406), (404, 647, 648, 405), (403, 646, 647, 404), (402, 645, 646, 403), (401, 644, 645, 402), (400, 643, 644, 401), (399, 642, 643, 400), (398, 641, 642, 399), (19, 522, 641, 398), (396, 639, 640, 397), (395, 638, 639, 396), (394, 637, 638, 395), (393, 636, 637, 394), (392, 635, 636, 393), (391, 634, 635, 392), (390, 633, 634, 391), (389, 632, 633, 390), (388, 631, 632, 389), (20, 523, 631, 388), (386, 629, 630, 387), (385, 628, 629, 386), (384, 627, 628, 385), (383, 626, 627, 384), (382, 625, 626, 383), (381, 624, 625, 382), (380, 623, 624, 381), (379, 622, 623, 380), (378, 621, 622, 379), (21, 524, 621, 378), (376, 619, 620, 377), (375, 618, 619, 376), (374, 617, 618, 375), (373, 616, 617, 374), (372, 615, 616, 373), (371, 614, 615, 372), (370, 613, 614, 371), (369, 612, 613, 370), (368, 611, 612, 369), (22, 525, 611, 368), (366, 609, 610, 367), (365, 608, 609, 366), (364, 607, 608, 365), (363, 606, 607, 364), (362, 605, 606, 363), (361, 604, 605, 362), (360, 603, 604, 361), (359, 602, 603, 360), (358, 601, 602, 359), (23, 526, 601, 358), (356, 599, 600, 357), (355, 598, 599, 356), (354, 597, 598, 355), (353, 596, 597, 354), (352, 595, 596, 353), (351, 594, 595, 352), (350, 593, 594, 351), (349, 592, 593, 350), (348, 591, 592, 349), (24, 527, 591, 348), (346, 589, 590, 347), (345, 588, 589, 346), (344, 587, 588, 345), (343, 586, 587, 344), (342, 585, 586, 343), (341, 584, 585, 342), (340, 583, 584, 341), (339, 582, 583, 340), (338, 581, 582, 339), (25, 528, 581, 338), (336, 579, 580, 337), (335, 578, 579, 336), (334, 577, 578, 335), (333, 576, 577, 334), (332, 575, 576, 333), (331, 574, 575, 332), (330, 573, 574, 331), (329, 572, 573, 330), (328, 571, 572, 329), (26, 529, 571, 328), (326, 569, 570, 327), (325, 568, 569, 326), (324, 567, 568, 325), (323, 566, 567, 324), (322, 565, 566, 323), (321, 564, 565, 322), (320, 563, 564, 321), (319, 562, 563, 320), (318, 561, 562, 319), (27, 530, 561, 318), (59, 559, 560, 58), (60, 558, 559, 59), (61, 557, 558, 60), (62, 556, 557, 61), (63, 555, 556, 62), (64, 554, 555, 63), (65, 553, 554, 64), (66, 552, 553, 65), (67, 551, 552, 66), (1, 518, 551, 67), (407, 650, 542, 49), (397, 640, 543, 50), (387, 630, 544, 51), (377, 620, 545, 52), (367, 610, 546, 53), (357, 600, 547, 54), (347, 590, 548, 55), (337, 580, 549, 56), (327, 570, 550, 57), (58, 560, 520, 5), (417, 660, 541, 48), (517, 770, 531, 38)])
me_plane_001.use_remesh_preserve_volume = False
me_plane_001.use_remesh_preserve_attributes = False
me_plane_001.use_mirror_vertex_groups = False
me_plane_001.update()

# ---- objects
ob_empty_001 = bpy.data.objects.new('Empty.001', None)
ob_empty = bpy.data.objects.new('Empty', None)
ob_plane = bpy.data.objects.new('Plane', me_plane)
ob_plane_001 = bpy.data.objects.new('Plane.001', me_plane_001)
ob_lamp = bpy.data.objects.new('Lamp', light_lamp)
ob_camera = bpy.data.objects.new('Camera', cam_camera)

# ---- transforms, parenting, visibility, modifiers, constraints
ob_empty_001.location = (-0.6123, -1.7, 2.991)
ob_empty_001.empty_image_offset = (0.0, 0.0)
ob_empty_001.lineart.crease_threshold = 0.0
ob_empty.location = (-0.6123, -1.7, 2.991)
ob_empty.empty_image_offset = (0.0, 0.0)
ob_empty.lineart.crease_threshold = 0.0
ob_plane.location = (0.0, 0.0, 0.0)
ob_plane.scale = (10.0, 10.0, 10.0)
ob_plane.lineart.crease_threshold = 0.0
ob_plane_001.location = (0.0, 0.0, 0.0)
ob_plane_001.scale = (10.0, 10.0, 10.0)
ob_plane_001.lineart.crease_threshold = 0.0
_vg = ob_plane_001.vertex_groups.new(name='PIn')
_m = ob_plane_001.modifiers.new('Hook-Empty', 'HOOK')
_m.center = (-0.06123, -0.17, 0.2991)
_m.object = ob_plane
_m = ob_plane_001.modifiers.new('Cloth', 'CLOTH')
_m = ob_plane_001.modifiers.new('Hook-Empty.001', 'HOOK')
_m.center = (-0.06123, -0.17, 0.2991)
_m.matrix_inverse = ((10.0, 0.0, 0.0, 0.6123), (0.0, 10.0, 0.0, 1.7), (0.0, 0.0, 10.0, -2.991), (0.0, 0.0, 0.0, 1.0))
_m.object = ob_empty_001
_m = ob_plane_001.modifiers.new('Wireframe', 'WIREFRAME')
_m.thickness = 0.006
ob_lamp.location = (4.076, 1.005, 5.904)
ob_lamp.rotation_euler = (0.6503, 0.05522, 1.866)
ob_lamp.lock_rotations_4d = False
ob_lamp.empty_display_type = 'ARROWS'
ob_lamp.color = (0.0, 0.0, 0.0, 0.0)
ob_lamp.lineart.crease_threshold = 0.0
ob_camera.location = (7.481, -6.508, 5.344)
ob_camera.rotation_euler = (1.109, 0.01082, 0.8149)
ob_camera.lock_rotations_4d = False
ob_camera.empty_display_type = 'ARROWS'
ob_camera.color = (0.0, 0.0, 0.0, 0.0)
ob_camera.display_type = 'WIRE'
ob_camera.lineart.crease_threshold = 0.0

# ---- collection membership
col_collection_1.objects.link(ob_empty_001)
col_collection_1.objects.link(ob_empty)
col_collection_1.objects.link(ob_plane)
col_collection_1.objects.link(ob_plane_001)
col_collection_1.objects.link(ob_lamp)
col_collection_1.objects.link(ob_camera)

# ---- scene / render settings (as saved in the file)
scene.camera = ob_camera
scene.frame_start = 1; scene.frame_end = 250; scene.frame_set(39)
scene.render.engine = 'BLENDER_EEVEE_NEXT'
scene.render.resolution_percentage = 50
scene.render.dither_intensity = 0.0
scene.cycles.use_denoising = False
scene.cycles.samples = 128
scene.cycles.sampling_pattern = 'TABULATED_SOBOL'
scene.cycles.light_sampling_threshold = 0.0
scene.cycles.use_adaptive_sampling = False
scene.cycles.use_light_tree = False
scene.cycles.blur_glossy = 0.0
scene.cycles.sample_clamp_indirect = 0.0
scene.view_settings.view_transform = 'Standard'
bpy.context.view_layer.update()
